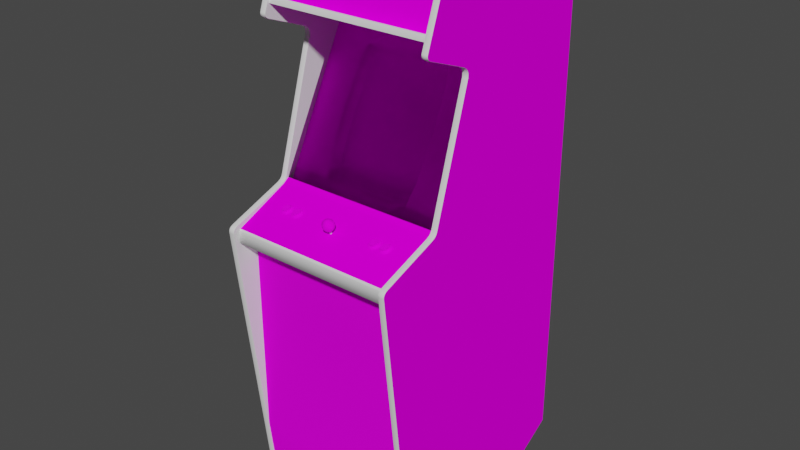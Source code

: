 # Source: pooyan.blend  (saved by Blender 2.93.20; exported with 4.5.12 LTS)
import bpy
from mathutils import Matrix  # noqa: F401  (used for matrix-valued properties, if any)

bpy.ops.wm.read_factory_settings(use_empty=True)
scene = bpy.context.scene
scene.name = 'Scene'

# ---- images (referenced by path relative to the original .blend; pixels are not part of the script)
import os
ASSET_DIR = os.environ.get("B2B_ASSET_DIR", "")  # directory of the original .blend (textures are referenced by path, not embedded)
HERE = os.path.dirname(os.path.abspath(__file__))  # packed textures are extracted next to this script under _unpacked/

def load_image(name, relpath, width, height, colorspace="sRGB"):
    """Load a texture the original file referenced (path relative to the .blend, or extracted next to this script)."""
    p = next((c for c in (os.path.join(HERE, relpath), os.path.join(ASSET_DIR, relpath)) if relpath and os.path.exists(c)), "")
    if p:
        img = bpy.data.images.load(p, check_existing=True)
        img.name = name
    else:  # same state as the original file: an image datablock whose file is absent (Cycles renders it pink)
        img = bpy.data.images.new(name, width, height)
        img.source = "FILE"
        img.filepath = "//" + (relpath or name)
    img.colorspace_settings.name = colorspace
    return img
img_pooyanmarqueemap_tiff = load_image('pooyanmarqueemap.TIFF', 'pooyanmarqueemap.TIFF', 1024, 1024, 'sRGB')
img_pooyanmonitormap_tiff = load_image('pooyanmonitormap.TIFF', 'pooyanmonitormap.TIFF', 1024, 1024, 'sRGB')
img_pooyancabinetmap_tiff = load_image('pooyancabinetmap.TIFF', 'pooyancabinetmap.TIFF', 1024, 1024, 'sRGB')
img_pooyancoindoormap_tiff = load_image('pooyancoindoormap.TIFF', 'pooyancoindoormap.TIFF', 1024, 1024, 'sRGB')

# ---- materials (node trees are filled in below, after node groups)
mat_pooyanmarquee = bpy.data.materials.new('pooyanmarquee')
mat_pooyanmarquee.use_transparent_shadow = False
mat_pooyanmarquee.roughness = 0.8807
mat_pooyanmarquee.specular_intensity = 0.0
mat_pooyanmonitor = bpy.data.materials.new('pooyanmonitor')
mat_pooyanmonitor.use_transparent_shadow = False
mat_pooyanmonitor.roughness = 0.8807
mat_pooyanmonitor.specular_intensity = 0.0
mat_pooyanbezel = bpy.data.materials.new('pooyanbezel')
mat_pooyanbezel.use_transparent_shadow = False
mat_pooyanbezel.roughness = 0.8807
mat_pooyanbezel.specular_intensity = 0.0
mat_pooyancabinet = bpy.data.materials.new('pooyancabinet')
mat_pooyancabinet.use_transparent_shadow = False
mat_pooyancabinet.roughness = 0.8807
mat_pooyancabinet.specular_intensity = 0.0
mat_pooyancoindoor = bpy.data.materials.new('pooyancoindoor')
mat_pooyancoindoor.use_transparent_shadow = False
mat_pooyancoindoor.roughness = 0.9157
mat_pooyancoindoor.specular_intensity = 0.04314
mat_pooyanmetal = bpy.data.materials.new('pooyanmetal')
mat_pooyanmetal.use_transparent_shadow = False
mat_pooyanmetal.roughness = 0.7934
mat_pooyanmetal.specular_intensity = 0.898
mat_pooyanshiny = bpy.data.materials.new('pooyanshiny')
mat_pooyanshiny.use_transparent_shadow = False
mat_pooyanshiny.roughness = 0.8114
mat_pooyanshiny.specular_intensity = 0.4471

# ---- node groups
ng_auto_smooth = bpy.data.node_groups.new('Auto Smooth', 'GeometryNodeTree')
_s = ng_auto_smooth.interface.new_socket(name='Geometry', in_out='OUTPUT', socket_type='NodeSocketGeometry')
_s = ng_auto_smooth.interface.new_socket(name='Geometry', in_out='INPUT', socket_type='NodeSocketGeometry')
_s = ng_auto_smooth.interface.new_socket(name='Angle', in_out='INPUT', socket_type='NodeSocketFloat')
_s.subtype = 'ANGLE'
_s.min_value = 0.0
_s.max_value = 3.142
ng_auto_smooth.is_modifier = True
_N = ng_auto_smooth.nodes; _L = ng_auto_smooth.links
n0 = _N.new('NodeGroupOutput'); n0.name = 'Group Output'; n0.location = (480, -100)
n1 = _N.new('NodeGroupInput'); n1.name = 'Group Input'; n1.location = (-420, -300)
n2 = _N.new('NodeGroupInput'); n2.name = 'Group Input.001'; n2.location = (-60, -100)
n3 = _N.new('GeometryNodeSetShadeSmooth'); n3.name = 'Set Shade Smooth'; n3.location = (120, -100)
n3.domain = 'EDGE'
n4 = _N.new('GeometryNodeSetShadeSmooth'); n4.name = 'Set Shade Smooth.001'; n4.location = (300, -100)
n5 = _N.new('GeometryNodeInputMeshEdgeAngle'); n5.name = 'Edge Angle'; n5.location = (-420, -220)
n6 = _N.new('GeometryNodeInputEdgeSmooth'); n6.name = 'Is Edge Smooth'; n6.location = (-60, -160)
n7 = _N.new('GeometryNodeInputShadeSmooth'); n7.name = 'Is Face Smooth'; n7.location = (-240, -340)
n8 = _N.new('FunctionNodeBooleanMath'); n8.name = 'Boolean Math'; n8.location = (-60, -220)
n9 = _N.new('FunctionNodeCompare'); n9.name = 'Compare'; n9.location = (-240, -180)
n9.operation = 'LESS_EQUAL'
_L.new(n5.outputs[0], n9.inputs[0])
_L.new(n4.outputs[0], n0.inputs[0])
_L.new(n1.outputs[1], n9.inputs[1])
_L.new(n9.outputs[0], n8.inputs[0])
_L.new(n7.outputs[0], n8.inputs[1])
_L.new(n2.outputs[0], n3.inputs[0])
_L.new(n6.outputs[0], n3.inputs[1])
_L.new(n3.outputs[0], n4.inputs[0])
_L.new(n8.outputs[0], n3.inputs[2])
n0.is_active_output = True

# ---- material node trees
mat_pooyanmarquee.use_nodes = True; mat_pooyanmarquee.node_tree.nodes.clear()
_N = mat_pooyanmarquee.node_tree.nodes; _L = mat_pooyanmarquee.node_tree.links
n0 = _N.new('ShaderNodeBsdfPrincipled'); n0.name = 'Principled BSDF'; n0.location = (10, 300)
n0.distribution = 'GGX'
n0.subsurface_method = 'BURLEY'
n0.inputs[2].default_value = 0.8807
n0.inputs[3].default_value = 1.45
n0.inputs[13].default_value = 0.0
n0.inputs[27].default_value = (0.0, 0.0, 0.0, 1.0)
n0.inputs[28].default_value = 1.0
n1 = _N.new('ShaderNodeOutputMaterial'); n1.name = 'Material Output'; n1.location = (300, 300)
n2 = _N.new('ShaderNodeTexImage'); n2.name = 'Image Texture'; n2.location = (-300, 600)
n2.image = img_pooyanmarqueemap_tiff
_L.new(n0.outputs[0], n1.inputs[0])
_L.new(n2.outputs[0], n0.inputs[0])
n1.is_active_output = True
mat_pooyanmonitor.use_nodes = True; mat_pooyanmonitor.node_tree.nodes.clear()
_N = mat_pooyanmonitor.node_tree.nodes; _L = mat_pooyanmonitor.node_tree.links
n0 = _N.new('ShaderNodeBsdfPrincipled'); n0.name = 'Principled BSDF'; n0.location = (10, 300)
n0.distribution = 'GGX'
n0.subsurface_method = 'BURLEY'
n0.inputs[2].default_value = 0.8807
n0.inputs[3].default_value = 1.45
n0.inputs[13].default_value = 0.0
n0.inputs[27].default_value = (0.0, 0.0, 0.0, 1.0)
n0.inputs[28].default_value = 1.0
n1 = _N.new('ShaderNodeOutputMaterial'); n1.name = 'Material Output'; n1.location = (300, 300)
n2 = _N.new('ShaderNodeTexImage'); n2.name = 'Image Texture'; n2.location = (-300, 600)
n2.image = img_pooyanmonitormap_tiff
_L.new(n0.outputs[0], n1.inputs[0])
_L.new(n2.outputs[0], n0.inputs[0])
n1.is_active_output = True
mat_pooyanbezel.use_nodes = True; mat_pooyanbezel.node_tree.nodes.clear()
_N = mat_pooyanbezel.node_tree.nodes; _L = mat_pooyanbezel.node_tree.links
n0 = _N.new('ShaderNodeBsdfPrincipled'); n0.name = 'Principled BSDF'; n0.location = (10, 300)
n0.distribution = 'GGX'
n0.subsurface_method = 'BURLEY'
n0.inputs[2].default_value = 0.8807
n0.inputs[3].default_value = 1.45
n0.inputs[4].default_value = 0.0
n0.inputs[13].default_value = 0.0
n0.inputs[27].default_value = (0.0, 0.0, 0.0, 1.0)
n0.inputs[28].default_value = 1.0
n1 = _N.new('ShaderNodeOutputMaterial'); n1.name = 'Material Output'; n1.location = (300, 300)
_L.new(n0.outputs[0], n1.inputs[0])
n1.is_active_output = True
mat_pooyancabinet.use_nodes = True; mat_pooyancabinet.node_tree.nodes.clear()
_N = mat_pooyancabinet.node_tree.nodes; _L = mat_pooyancabinet.node_tree.links
n0 = _N.new('ShaderNodeBsdfPrincipled'); n0.name = 'Principled BSDF'; n0.location = (10, 300)
n0.distribution = 'GGX'
n0.subsurface_method = 'BURLEY'
n0.inputs[2].default_value = 0.8807
n0.inputs[3].default_value = 1.45
n0.inputs[13].default_value = 0.0
n0.inputs[27].default_value = (0.0, 0.0, 0.0, 1.0)
n0.inputs[28].default_value = 1.0
n1 = _N.new('ShaderNodeOutputMaterial'); n1.name = 'Material Output'; n1.location = (300, 300)
n2 = _N.new('ShaderNodeTexImage'); n2.name = 'Image Texture'; n2.location = (-300, 600)
n2.image = img_pooyancabinetmap_tiff
_L.new(n0.outputs[0], n1.inputs[0])
_L.new(n2.outputs[0], n0.inputs[0])
n1.is_active_output = True
mat_pooyancoindoor.use_nodes = True; mat_pooyancoindoor.node_tree.nodes.clear()
_N = mat_pooyancoindoor.node_tree.nodes; _L = mat_pooyancoindoor.node_tree.links
n0 = _N.new('ShaderNodeBsdfPrincipled'); n0.name = 'Principled BSDF'; n0.location = (10, 300)
n0.distribution = 'GGX'
n0.subsurface_method = 'BURLEY'
n0.inputs[2].default_value = 0.9157
n0.inputs[3].default_value = 1.45
n0.inputs[13].default_value = 0.04314
n0.inputs[27].default_value = (0.0, 0.0, 0.0, 1.0)
n0.inputs[28].default_value = 1.0
n1 = _N.new('ShaderNodeOutputMaterial'); n1.name = 'Material Output'; n1.location = (300, 300)
n2 = _N.new('ShaderNodeTexImage'); n2.name = 'Image Texture'; n2.location = (-300, 600)
n2.image = img_pooyancoindoormap_tiff
_L.new(n0.outputs[0], n1.inputs[0])
_L.new(n2.outputs[0], n0.inputs[0])
n1.is_active_output = True
mat_pooyanmetal.use_nodes = True; mat_pooyanmetal.node_tree.nodes.clear()
_N = mat_pooyanmetal.node_tree.nodes; _L = mat_pooyanmetal.node_tree.links
n0 = _N.new('ShaderNodeBsdfPrincipled'); n0.name = 'Principled BSDF'; n0.location = (10, 300)
n0.distribution = 'GGX'
n0.subsurface_method = 'BURLEY'
n0.inputs[2].default_value = 0.7934
n0.inputs[3].default_value = 1.45
n0.inputs[13].default_value = 0.898
n0.inputs[27].default_value = (0.0, 0.0, 0.0, 1.0)
n0.inputs[28].default_value = 1.0
n1 = _N.new('ShaderNodeOutputMaterial'); n1.name = 'Material Output'; n1.location = (300, 300)
_L.new(n0.outputs[0], n1.inputs[0])
n1.is_active_output = True
mat_pooyanshiny.use_nodes = True; mat_pooyanshiny.node_tree.nodes.clear()
_N = mat_pooyanshiny.node_tree.nodes; _L = mat_pooyanshiny.node_tree.links
n0 = _N.new('ShaderNodeBsdfPrincipled'); n0.name = 'Principled BSDF'; n0.location = (10, 300)
n0.distribution = 'GGX'
n0.subsurface_method = 'BURLEY'
n0.inputs[2].default_value = 0.8114
n0.inputs[3].default_value = 1.45
n0.inputs[13].default_value = 0.4471
n0.inputs[27].default_value = (0.0, 0.0, 0.0, 1.0)
n0.inputs[28].default_value = 1.0
n1 = _N.new('ShaderNodeOutputMaterial'); n1.name = 'Material Output'; n1.location = (300, 300)
_L.new(n0.outputs[0], n1.inputs[0])
n1.is_active_output = True

# ---- world
world_world = bpy.data.worlds.new('World'); scene.world = world_world
world_world.use_nodes = True; world_world.node_tree.nodes.clear()
_N = world_world.node_tree.nodes; _L = world_world.node_tree.links
n0 = _N.new('ShaderNodeOutputWorld'); n0.name = 'World Output'; n0.location = (300, 300)
n1 = _N.new('ShaderNodeBackground'); n1.name = 'Background'; n1.location = (10, 300)
n1.inputs[0].default_value = (0.05088, 0.05088, 0.05088, 1.0)
_L.new(n1.outputs[0], n0.inputs[0])
n0.is_active_output = True
world_world.color = (0.05088, 0.05088, 0.05088)
world_world.use_sun_shadow = False
world_world.sun_shadow_jitter_overblur = 0.0

# ---- meshes
me_pooyan = bpy.data.meshes.new('pooyan')
me_pooyan.from_pydata([(-0.2642, 0.4482, 0.0628), (-0.2642, 0.635, 0.02574), (0.2692, 0.4482, 0.0628), (0.002525, 0.1093, -0.0738), (-0.08586, 0.1078, -0.0767), (-0.08489, -0.00131, -0.02601), (0.002525, -0.001645, -0.02375), (0.08994, 0.2129, -0.1354), (0.002525, 0.2149, -0.1343), (0.08994, -0.00131, -0.02601), (0.09091, 0.1078, -0.0767), (-0.08489, 0.2129, -0.1354), (0.08772, 0.2755, -0.1724), (-0.08268, -0.06803, 0.002968), (0.002525, -0.07036, 0.00511), (0.002525, 0.2786, -0.173), (0.1357, -0.05986, -0.002187), (0.1427, 0.0002828, -0.02959), (-0.1399, 0.106, -0.08021), (0.1357, 0.2665, -0.1688), (0.2692, 0.3465, -0.1547), (-0.2642, -0.0774, 0.06993), (-0.2642, 0.3465, -0.1547), (0.2883, -0.3069, -0.4955), (-0.2832, -0.3069, -0.06551), (-0.2642, -1.026, -0.5138), (-0.2642, 0.175, -0.5138), (0.2883, 0.5486, -0.4955), (-0.2832, 0.5945, -0.5218), (-0.2832, 0.5486, -0.4955), (-0.2832, 0.6131, -0.4955), (-0.2832, 0.07972, -0.06551), (-0.2832, 0.3315, -0.06551), (-0.2832, -0.06984, 0.07624), (-0.2832, -0.07969, 0.08112), (0.2883, -0.06984, 0.07624), (0.2883, 0.07972, -0.06551), (0.2883, -0.07969, 0.08112), (-0.2832, 0.343, -0.06551), (0.2883, -1.09, 0.184), (0.2883, -1.09, -0.4106), (0.2692, 0.6348, -0.2903), (-0.2642, 0.6348, -0.2903), (0.2692, -1.074, 0.1824), (0.2692, -1.026, -0.5138), (0.2692, 0.635, 0.02574), (0.2883, 0.65, 0.02104), (0.2883, 0.3522, -0.0243), (0.2883, -0.08924, 0.09447), (-0.2832, -0.08924, 0.09447), (-0.2832, 0.6131, -0.06551), (-0.2832, 0.65, -0.4319), (-0.2642, -0.1682, 0.2656), (0.2692, -0.09119, 0.08962), (-0.2642, -0.09119, 0.08962), (0.2883, 0.6131, -0.06551), (-0.2642, 0.4393, -0.4182), (0.2883, 0.6131, -0.478), (0.2883, 0.65, -0.5218), (0.2883, 0.6131, -0.4955), (0.2692, 0.3398, -0.4325), (0.2692, 0.175, -0.5138), (0.2883, 0.3575, -0.06551), (0.2883, 0.3192, -0.041), (0.2692, -1.074, -0.435), (-0.2642, -1.074, -0.435), (0.2692, 0.4276, -0.3924), (-0.2642, 0.4276, -0.3924), (0.2692, 0.4393, -0.4182), (0.2692, 0.3521, -0.4579), (-0.2642, 0.3398, -0.4325), (-0.2642, 0.3521, -0.4579), (-0.2832, 0.6482, 0.02899), (-0.2832, -0.1658, 0.2889), (0.2883, -0.1609, 0.2848), (0.2883, -0.1658, 0.2889), (0.2883, 0.6448, 0.03679), (0.2883, 0.3315, -0.04142), (-0.2832, 0.6384, 0.04425), (0.2692, -0.0774, 0.06993), (0.2883, -0.1711, 0.2906), (-0.2832, 0.4071, 0.1198), (-0.2832, 0.4116, 0.1232), (0.2883, 0.4116, 0.1232), (0.2883, 0.4071, 0.1198), (0.2883, 0.4166, 0.1245), (0.2883, 0.5479, -0.4955), (0.2883, 0.6041, -0.4955), (-0.2832, 0.5479, -0.4955), (-0.2832, 0.5611, -0.5218), (-0.2832, 0.5334, -0.4955), (0.2883, 0.5333, -0.4955), (0.2883, 0.5334, -0.4955), (0.2883, 0.07749, -0.06551), (-0.2832, 0.6131, -0.478), (0.2883, 0.343, -0.06551), (-0.2832, 0.3575, -0.06551), (0.2883, 0.3315, -0.06551), (0.2883, -0.3069, -0.06551), (-0.2832, 0.5333, -0.4955), (-0.2832, 0.07749, -0.06551), (-0.2832, -0.3069, -0.4955), (-0.2642, -0.8749, 0.2064), (0.2692, -0.8749, 0.2064), (0.2692, -0.2597, 0.2064), (0.002372, -0.08345, 0.03324), (0.004503, -0.153, 0.0865), (0.2689, 0.1164, -0.05187), (0.1628, 0.1166, -0.05688), (-0.2642, 0.4449, 0.1087), (-0.2642, 0.3394, -0.1721), (0.2692, 0.3394, -0.1721), (-0.2648, 0.1154, -0.05188), (-0.159, 0.1167, -0.05659), (-0.2651, 0.3896, -0.193), (-0.2643, -0.1536, 0.08655), (0.003815, 0.3898, -0.1928), (0.09556, 0.3017, -0.1601), (0.2684, 0.3904, -0.1929), (-0.2642, -1.074, 0.1824), (-0.1524, 0.2301, -0.1161), (-0.1534, -0.1129, 0.16), (-0.1481, -0.1187, 0.1733), (0.1717, -0.1129, 0.16), (0.002525, -0.08831, 0.1728), (0.002525, -0.09792, 0.168), (-0.00767, -0.09886, 0.1708), (0.01677, -0.1077, 0.1976), (0.0134, -0.1161, 0.1918), (0.01677, -0.1137, 0.1848), (-0.1923, -0.1129, 0.16), (-0.187, -0.1187, 0.1733), (0.1462, -0.1098, 0.153), (0.1328, -0.1129, 0.16), (0.1533, -0.1176, 0.1709), (0.01562, -0.09731, 0.2), (0.02119, -0.1047, 0.1884), (0.01968, -0.09452, 0.1916), (-0.01463, -0.09452, 0.1916), (-0.01173, -0.1077, 0.1976), (-0.01057, -0.09731, 0.2), (-0.1377, 0.0002828, -0.02959), (0.1553, -0.1177, 0.1579), (0.1449, 0.106, -0.08021), (0.002318, 0.3082, -0.1666), (0.2691, -0.1528, 0.08666), (-0.09118, 0.3024, -0.1604), (-0.1377, 0.209, -0.1362), (0.142, -0.1241, 0.1724), (0.1381, -0.1235, 0.1711), (0.1345, -0.1289, 0.1756), (0.1261, -0.1196, 0.1544), (0.1249, -0.1222, 0.1604), (0.1321, -0.1194, 0.1616), (0.002525, -0.1193, 0.1808), (-0.01324, -0.09149, 0.1824), (-0.01463, -0.1014, 0.1785), (-0.01614, -0.1047, 0.1884), (-0.1329, -0.1176, 0.1709), (-0.1361, -0.1187, 0.1733), (-0.1361, -0.1235, 0.1711), (0.09562, -0.07543, 0.03282), (0.08772, -0.06803, 0.002968), (0.1576, 0.002318, 0.0004247), (0.1922, -0.1163, 0.1546), (0.1943, -0.1177, 0.1579), (0.201, -0.1196, 0.1544), (0.1735, -0.1156, 0.1452), (0.1684, -0.1173, 0.1491), (0.1738, -0.1163, 0.1546), (0.01189, -0.08917, 0.1754), (0.002525, -0.08317, 0.1927), (-0.00767, -0.0865, 0.1932), (-0.005261, -0.08816, 0.1982), (0.1717, -0.1162, 0.1676), (0.1717, -0.121, 0.1654), (-0.1831, -0.1192, 0.1746), (-0.187, -0.1235, 0.1711), (-0.1481, -0.1152, 0.1521), (-0.1442, -0.1146, 0.1508), (-0.1454, -0.1147, 0.1431), (-0.1241, -0.1196, 0.1544), (-0.1274, -0.1173, 0.1491), (-0.1329, -0.1163, 0.1546), (-0.1923, -0.1177, 0.1579), (-0.1902, -0.1163, 0.1546), (-0.1957, -0.1173, 0.1491), (-0.08268, 0.2755, -0.1724), (-0.1534, -0.121, 0.1654), (-0.1541, -0.1194, 0.1616), (-0.1612, -0.1222, 0.1604), (-0.002359, -0.09897, 0.205), (0.007836, -0.1095, 0.2031), (0.007404, -0.09897, 0.205), (0.01031, -0.08816, 0.1982), (-0.09102, -0.07548, 0.03277), (0.1863, -0.1298, 0.1776), (0.1926, -0.1289, 0.1756), (0.189, -0.1235, 0.1711), (0.2022, -0.1222, 0.1604), (0.1587, -0.1271, 0.1716), (0.1621, -0.1248, 0.1664), (0.1553, -0.121, 0.1654), (0.1407, -0.1298, 0.1776), (0.1474, -0.1298, 0.1776), (0.1462, -0.1241, 0.1724), (-0.00279, -0.1095, 0.2031), (0.00658, -0.1174, 0.1959), (-0.001534, -0.1174, 0.1959), (-0.175, -0.1152, 0.1521), (-0.1718, -0.1163, 0.1546), (-0.1664, -0.1173, 0.1491), (-0.163, -0.1248, 0.1664), (-0.1619, -0.1222, 0.1604), (-0.169, -0.1194, 0.1616), (-0.1567, -0.1173, 0.1491), (-0.1601, -0.1196, 0.1544), (-0.1534, -0.1177, 0.1579), (-0.1517, -0.1156, 0.1452), (0.177, -0.1152, 0.1521), (0.1809, -0.1146, 0.1508), (0.1797, -0.1147, 0.1431), (0.1328, -0.121, 0.1654), (0.1381, -0.1187, 0.1733), (-0.1715, -0.1156, 0.1452), (-0.1567, -0.1271, 0.1716), (-0.1517, -0.1289, 0.1756), (-0.1481, -0.1235, 0.1711), (-0.14, -0.1241, 0.1724), (-0.1442, -0.1241, 0.1724), (-0.1454, -0.1298, 0.1776), (-0.1308, -0.121, 0.1654), (-0.1301, -0.1194, 0.1616), (-0.1301, -0.1145, 0.1638), (0.1474, -0.1147, 0.1431), (0.1407, -0.1147, 0.1431), (0.142, -0.1146, 0.1508), (0.1381, -0.1152, 0.1521), (-0.1902, -0.1225, 0.1687), (-0.1957, -0.1271, 0.1716), (-0.199, -0.1196, 0.1544), (-0.2002, -0.1222, 0.1604), (-0.193, -0.1194, 0.1616), (0.1809, -0.1241, 0.1724), (0.1851, -0.1241, 0.1724), (0.1738, -0.1225, 0.1687), (-0.1698, -0.121, 0.1654), (-0.1777, -0.1298, 0.1776), (-0.1715, -0.1289, 0.1756), (-0.175, -0.1235, 0.1711), (0.01829, -0.09149, 0.1824), (0.01968, -0.1014, 0.1785), (0.01272, -0.09886, 0.1708), (0.01031, -0.1093, 0.1713), (0.002525, -0.1086, 0.1692), (-0.1538, 0.002349, 0.000566), (0.1575, 0.2301, -0.1164), (0.147, 0.294, -0.146), (0.1462, -0.1146, 0.1508), (0.1501, -0.1152, 0.1521), (0.1536, -0.1156, 0.1452), (-0.1241, -0.1248, 0.1664), (0.165, -0.1248, 0.1664), (0.1427, 0.209, -0.1362), (-0.006845, -0.08917, 0.1754), (-0.01173, -0.1137, 0.1848), (-0.01057, -0.1112, 0.1771), (0.1977, -0.1173, 0.1491), (0.1926, -0.1156, 0.1452), (0.189, -0.1152, 0.1521), (0.1501, -0.1235, 0.1711), (0.1561, -0.1145, 0.1638), (0.1261, -0.1248, 0.1664), (0.1294, -0.1271, 0.1716), (0.1349, -0.1225, 0.1687), (-0.1534, -0.1162, 0.1676), (0.008092, -0.08333, 0.1835), (0.01272, -0.0865, 0.1932), (0.195, -0.1194, 0.1616), (0.1943, -0.121, 0.1654), (0.201, -0.1248, 0.1664), (0.1922, -0.1176, 0.1709), (-0.1831, -0.1146, 0.1508), (-0.187, -0.1152, 0.1521), (-0.1831, -0.1098, 0.153), (-0.1789, -0.1098, 0.153), (-0.1789, -0.1146, 0.1508), (-0.1308, -0.1177, 0.1579), (-0.14, -0.1098, 0.153), (-0.14, -0.1146, 0.1508), (-0.1274, -0.1271, 0.1716), (-0.1388, -0.1298, 0.1776), (-0.1325, -0.1289, 0.1756), (-0.1789, -0.1241, 0.1724), (-0.1906, -0.1289, 0.1756), (0.147, -0.06017, 0.03565), (-0.14, -0.1192, 0.1746), (0.1561, -0.1194, 0.1616), (0.1632, -0.1222, 0.1604), (0.1621, -0.1196, 0.1544), (-0.1438, -0.06023, 0.03561), (-0.169, -0.1145, 0.1638), (-0.0003773, -0.08915, 0.2012), (0.002525, -0.08281, 0.182), (-0.003046, -0.08333, 0.1835), (-0.193, -0.1145, 0.1638), (-0.005261, -0.1093, 0.1713), (0.1717, -0.1177, 0.1579), (0.171, -0.1194, 0.1616), (0.1321, -0.1145, 0.1638), (0.1735, -0.1289, 0.1756), (0.1797, -0.1298, 0.1776), (0.195, -0.1145, 0.1638), (0.1922, -0.1114, 0.1567), (-0.1718, -0.1176, 0.1709), (-0.1718, -0.1225, 0.1687), (0.1553, -0.1162, 0.1676), (0.1533, -0.1225, 0.1687), (0.142, -0.1192, 0.1746), (-0.1481, -0.1103, 0.1543), (-0.1513, -0.1114, 0.1567), (-0.1513, -0.1163, 0.1546), (-0.1329, -0.1114, 0.1567), (-0.1308, -0.1129, 0.16), (0.1345, -0.1156, 0.1452), (0.1294, -0.1173, 0.1491), (0.1349, -0.1163, 0.1546), (-0.1601, -0.1248, 0.1664), (0.1863, -0.1147, 0.1431), (0.1684, -0.1271, 0.1716), (0.1587, -0.1173, 0.1491), (0.1977, -0.1271, 0.1716), (-0.1325, -0.1156, 0.1452), (-0.1388, -0.1147, 0.1431), (-0.1844, -0.1147, 0.1431), (-0.1906, -0.1156, 0.1452), (0.165, -0.1196, 0.1544), (0.1639, -0.1222, 0.1604), (0.01189, -0.0847, 0.1877), (0.1462, -0.1192, 0.1746), (0.1851, -0.1192, 0.1746), (0.005427, -0.08915, 0.2012), (-0.006845, -0.0847, 0.1877), (-0.1307, 0.2665, -0.1688), (-0.1415, 0.2956, -0.1467), (-0.1307, -0.05986, -0.002187), (-0.008358, -0.1161, 0.1918), (0.01562, -0.1112, 0.1771), (-0.1513, -0.1225, 0.1687), (0.1851, -0.1146, 0.1508), (0.1851, -0.1098, 0.153), (-0.1329, -0.1225, 0.1687), (0.1533, -0.1163, 0.1546), (-0.1361, -0.1152, 0.1521), (0.1328, -0.1177, 0.1579), (-0.1923, -0.121, 0.1654), (0.1922, -0.1225, 0.1687), (-0.1308, -0.1162, 0.1676), (-0.1789, -0.1192, 0.1746), (-0.187, -0.1103, 0.1543), (-0.1902, -0.1114, 0.1567), (-0.1718, -0.1114, 0.1567), (-0.1698, -0.1129, 0.16), (0.1349, -0.1176, 0.1709), (0.1328, -0.1162, 0.1676), (0.1533, -0.1114, 0.1567), (-0.1923, -0.1162, 0.1676), (0.1349, -0.1114, 0.1567), (0.1381, -0.1103, 0.1543), (-0.163, -0.1196, 0.1544), (-0.1229, -0.1222, 0.1604), (-0.199, -0.1248, 0.1664), (-0.1664, -0.1271, 0.1716), (0.1536, -0.1289, 0.1756), (-0.1844, -0.1298, 0.1776), (-0.1777, -0.1147, 0.1431), (-0.1831, -0.1241, 0.1724), (0.177, -0.1235, 0.1711), (-0.1698, -0.1177, 0.1579), (-0.1541, -0.1145, 0.1638), (-0.1513, -0.1176, 0.1709), (0.177, -0.1187, 0.1733), (0.1738, -0.1176, 0.1709), (-0.1442, -0.1098, 0.153), (-0.1361, -0.1103, 0.1543), (0.189, -0.1103, 0.1543), (0.177, -0.1103, 0.1543), (-0.175, -0.1187, 0.1733), (0.1501, -0.1103, 0.1543), (0.1943, -0.1129, 0.16), (0.1809, -0.1098, 0.153), (0.1553, -0.1129, 0.16), (0.189, -0.1187, 0.1733), (-0.1698, -0.1162, 0.1676), (0.171, -0.1145, 0.1638), (0.1809, -0.1192, 0.1746), (-0.1902, -0.1176, 0.1709), (-0.1442, -0.1192, 0.1746), (-0.175, -0.1103, 0.1543), (0.1501, -0.1187, 0.1733), (0.142, -0.1098, 0.153), (0.1738, -0.1114, 0.1567), (0.1943, -0.1162, 0.1676), (0.2124, -1.071, -0.4644), (0.2324, -1.069, -0.4795), (0.2324, -1.071, -0.4644), (0.2124, -1.052, -0.4688), (0.2124, -1.041, -0.4857), (-0.2273, -1.071, -0.4644), (-0.2073, -1.069, -0.4795), (-0.2073, -1.071, -0.4644), (-0.2073, -1.052, -0.4688), (-0.2073, -1.041, -0.4857), (-0.2273, -1.052, -0.4688), (-0.2273, -1.069, -0.4795), (0.2324, -1.052, -0.4688), (0.2324, -1.041, -0.4857), (0.2124, -1.069, -0.4795), (0.2124, -1.056, -0.4883), (-0.2273, -1.056, -0.4883), (-0.2073, -1.056, -0.4883), (-0.2273, -1.041, -0.4857), (0.2124, -1.062, -0.4519), (0.2324, -1.056, -0.4883), (-0.2273, -1.062, -0.4519), (0.005018, -0.1651, 0.1682), (0.005018, -0.1635, 0.1634), (0.005018, -0.1161, 0.1794), (1.602e-05, -0.1635, 0.1634), (1.602e-05, -0.1651, 0.1682), (1.602e-05, -0.1177, 0.1841), (0.005018, -0.1177, 0.1841), (1.602e-05, -0.1161, 0.1794), (-0.2073, -1.062, -0.4519), (0.2324, -1.062, -0.4519), (0.2692, 0.5611, -0.5218), (0.2692, -1.022, -0.5218), (0.2692, -0.07969, 0.08112), (-0.2642, 0.5611, -0.5218), (0.2692, -0.06984, 0.07624), (-0.2642, 0.3192, -0.041), (-0.2642, -0.06984, 0.07624), (0.2692, -1.09, -0.4106), (0.2692, -0.1767, 0.291), (0.2692, 0.3404, -0.0379), (0.2692, -0.1566, 0.2771), (0.2692, 0.2882, -0.3664), (-0.2642, 0.2882, -0.3664), (0.2692, 0.4627, 0.1021), (-0.2642, -0.2597, 0.2064), (-0.2642, -0.2126, 0.2707), (-0.2737, 0.4217, 0.1261), (-0.2737, 0.6279, 0.05311), (-0.2832, 0.6272, 0.05122), (-0.2737, 0.6518, -0.4319), (-0.2832, 0.65, -0.4739), (0.2787, 0.6518, 0.02104), (0.2692, 0.65, -0.4319), (0.2692, 0.65, 0.02104), (0.2787, 0.4217, 0.1261), (0.2787, 0.6279, 0.05311), (0.2692, 0.6272, 0.05122), (-0.2737, 0.3506, -0.02335), (-0.2737, 0.4021, 0.1149), (-0.2832, 0.4037, 0.1141), (-0.2642, 0.4213, 0.124), (0.2787, 0.3506, -0.02335), (0.2787, 0.4021, 0.1149), (0.2692, 0.4037, 0.1141), (0.2787, 0.3197, -0.03906), (-0.2737, 0.3197, -0.03906), (-0.2642, 0.3522, -0.0243), (0.2883, 0.5611, -0.5218), (0.2787, -1.021, -0.5233), (0.2787, 0.5616, -0.524), (0.2883, 0.65, -0.4739), (0.2787, 0.6518, -0.524), (0.2787, 0.6518, -0.4739), (0.2787, -1.09, 0.1863), (0.2787, -0.1771, 0.293), (0.2787, -0.155, 0.2778), (0.2692, -0.08924, 0.09447), (-0.2737, -1.09, 0.1863), (-0.2737, -0.1771, 0.293), (-0.2832, -0.1767, 0.291), (-0.2737, -0.155, 0.2778), (-0.2832, -0.1566, 0.2771), (-0.2737, -0.0694, 0.07803), (-0.2832, 0.3192, -0.041), (-0.2642, -0.1566, 0.2771), (-0.2642, -0.08924, 0.09447), (-0.2737, -0.0878, 0.09524), (0.2787, -0.0694, 0.07803), (0.2692, 0.3192, -0.041), (0.2883, -0.1566, 0.2771), (0.2787, -0.0878, 0.09524), (-0.2737, -1.021, -0.5233), (-0.2737, 0.5616, -0.524), (-0.2642, 0.65, -0.4739), (-0.2642, 0.65, -0.5218), (-0.2737, 0.6518, -0.524), (0.2883, 0.6482, 0.02899), (0.2787, 0.6497, 0.02982), (-0.2832, -1.09, -0.4106), (-0.2832, -1.022, -0.5218), (0.2692, -0.2126, 0.2707), (0.2692, -0.1743, 0.2707), (-0.2737, 0.6395, 0.04583), (-0.2832, 0.6448, 0.03679), (-0.2737, 0.6462, 0.03776), (-0.2737, 0.6497, 0.02982), (-0.2642, 0.6448, 0.03679), (0.2692, 0.4547, 0.1071), (-0.2642, 0.4547, 0.1071), (0.2787, 0.4058, 0.121), (0.2787, 0.411, 0.1251), (0.2787, -0.1709, 0.2923), (0.2787, -0.1648, 0.2903), (-0.2737, -0.1709, 0.2923), (-0.2737, -0.1648, 0.2903), (-0.2642, -0.1658, 0.2889), (-0.2642, -0.1711, 0.2906), (-0.2642, -1.09, -0.4106), (-0.2642, -1.022, -0.5218), (-0.2737, -1.09, -0.4106), (0.2787, -1.09, -0.4106), (0.2883, -1.022, -0.5218), (-0.2737, 0.3393, -0.03644), (-0.2737, 0.3311, -0.03948), (0.2787, 0.3393, -0.03644), (0.2787, 0.3311, -0.03948), (0.2883, 0.3404, -0.0379), (0.2883, 0.3469, -0.03176), (0.2787, 0.3456, -0.03047), (-0.2642, 0.6272, 0.05122), (-0.2642, 0.6384, 0.04425), (-0.2642, 0.3404, -0.0379), (-0.2642, 0.3469, -0.03176), (-0.2737, 0.3456, -0.03047), (-0.2737, 0.4058, 0.121), (-0.2737, 0.411, 0.1251), (-0.2642, -1.09, 0.184), (0.2787, -0.08338, 0.08767), (-0.2737, -0.08338, 0.08767), (0.2692, 0.6384, 0.04425), (0.2787, 0.6395, 0.04583), (0.2692, 0.6448, 0.03679), (-0.2832, -0.1711, 0.2906), (0.2692, 0.3469, -0.03176), (0.2692, -0.1658, 0.2889), (0.2692, -0.1711, 0.2906), (-0.2737, 0.6518, -0.4739), (-0.2832, 0.65, -0.5218), (0.2883, 0.4213, 0.124), (-0.2832, 0.4166, 0.1245), (-0.2832, 0.4213, 0.124), (0.2692, 0.4166, 0.1245), (0.2692, 0.4213, 0.124), (0.2883, 0.6272, 0.05122), (0.2883, 0.6384, 0.04425), (0.2787, 0.6462, 0.03776), (-0.2642, 0.6482, 0.02899), (0.2883, 0.65, -0.4319), (0.2787, 0.6518, -0.4319), (0.2883, -0.08452, 0.08621), (0.2787, -0.07891, 0.08274), (-0.2737, -0.07891, 0.08274), (-0.2832, -0.07479, 0.07815), (-0.2642, -0.08452, 0.08621), (-0.2642, -0.07969, 0.08112), (0.2692, -0.07479, 0.07815), (-0.2832, 0.3404, -0.0379), (-0.2832, 0.3315, -0.04142), (0.2883, -0.1767, 0.291), (-0.2642, -0.1767, 0.291), (0.2692, 0.3315, -0.04142), (-0.2832, 0.65, 0.02104), (0.2883, 0.4037, 0.1141), (-0.2642, 0.4037, 0.1141), (-0.2832, 0.3522, -0.0243), (-0.2832, 0.3469, -0.03176), (0.2692, 0.3522, -0.0243), (0.2692, -0.1682, 0.2656), (-0.2642, -0.1743, 0.2707), (-0.2642, 0.3315, -0.04142), (0.2692, 0.6482, 0.02899), (0.2787, -0.1595, 0.2857), (-0.2737, -0.1595, 0.2857), (-0.2832, -0.1609, 0.2848), (-0.2832, -0.08452, 0.08621), (-0.2737, -0.07417, 0.07977), (0.2787, -0.07417, 0.07977), (0.2692, -1.09, 0.184), (-0.2832, -1.09, 0.184), (-0.2737, 0.4164, 0.1266), (0.2787, 0.4164, 0.1266), (0.2692, 0.4449, 0.1087), (-0.2642, 0.4627, 0.1021), (0.2692, -0.1609, 0.2848), (-0.2642, -0.1609, 0.2848), (0.2692, -0.08452, 0.08621), (0.2692, 0.4071, 0.1198), (0.2692, 0.4116, 0.1232), (-0.2737, 0.6518, 0.02104), (-0.2642, 0.4116, 0.1232), (-0.2642, 0.4071, 0.1198), (0.2883, -0.07479, 0.07815), (-0.2642, -0.07479, 0.07815), (-0.2642, 0.4166, 0.1245), (-0.2642, 0.65, 0.02104), (-0.2737, 0.5946, -0.524), (-0.2642, 0.65, -0.4319), (0.2787, 0.5946, -0.524), (0.2692, 0.5946, -0.5218), (0.2692, 0.65, -0.4739), (0.2692, 0.65, -0.5218), (-0.2642, 0.5946, -0.5218), (0.2883, 0.5946, -0.5218)], [], [(405, 434, 422, 403), (553, 558, 460, 459), (8, 11, 4, 3), (10, 3, 6, 9), (5, 6, 3, 4), (14, 162, 9, 6), (12, 15, 8, 7), (7, 263, 19, 12), (55, 62, 27, 57), (9, 17, 143, 10), (75, 74, 586, 517), (10, 143, 263, 7), (11, 147, 18, 4), (517, 516, 80, 75), (13, 14, 6, 5), (345, 13, 5, 141), (17, 9, 162, 16), (148, 205, 339, 318), (23, 98, 526), (24, 101, 504), (414, 419, 420, 409), (113, 255, 141, 18), (345, 141, 255, 300), (90, 31, 32), (66, 68, 56, 67), (31, 33, 488), (34, 24, 504), (35, 36, 97), (98, 37, 526), (488, 32, 31), (38, 29, 88), (573, 39, 40), (503, 593, 484), (432, 427, 426, 428), (358, 176, 376, 293), (77, 95, 62, 531), (561, 578, 471, 609), (48, 494, 526), (486, 49, 504), (50, 576, 51), (30, 94, 455, 552), (419, 421, 412, 420), (418, 407, 416, 423), (28, 89, 29, 30), (55, 562, 46), (55, 57, 58), (59, 617, 58), (94, 50, 51), (28, 30, 552), (609, 611, 454, 603), (573, 40, 526), (503, 484, 504), (97, 63, 35), (448, 597, 513, 512), (532, 531, 46), (340, 395, 243, 244), (296, 397, 229, 228), (464, 508, 72), (147, 11, 187, 343), (558, 553, 577), (464, 555, 453), (73, 588, 504), (74, 75, 526), (559, 558, 577), (93, 606, 37), (34, 567, 100), (580, 579, 576), (501, 76, 577), (16, 162, 161, 295), (464, 78, 508), (111, 596, 109, 110), (32, 488, 572), (531, 62, 55, 46), (464, 453, 78), (76, 559, 577), (547, 73, 504), (37, 564, 526), (589, 34, 504), (75, 80, 526), (81, 82, 555), (553, 83, 84), (120, 147, 343, 344), (47, 532, 46), (564, 48, 526), (49, 589, 504), (494, 74, 526), (588, 486, 504), (553, 84, 577), (80, 573, 526), (484, 547, 504), (464, 81, 555), (82, 554, 555), (553, 85, 83), (55, 58, 562), (58, 475, 562), (92, 472, 86), (36, 35, 606), (146, 344, 343, 187), (29, 38, 30), (100, 567, 33), (57, 27, 87), (23, 526, 472), (88, 89, 90), (90, 89, 99), (91, 472, 92), (34, 100, 24), (101, 99, 89), (92, 36, 93), (38, 94, 30), (606, 93, 36), (29, 89, 88), (23, 91, 93), (93, 91, 92), (36, 92, 86), (88, 90, 32, 38), (101, 89, 504), (163, 17, 16, 295), (94, 96, 50), (38, 96, 94), (33, 31, 100), (455, 94, 51), (95, 97, 86), (86, 472, 27), (23, 472, 91), (86, 97, 36), (93, 98, 23), (98, 93, 37), (90, 99, 100), (100, 31, 90), (59, 87, 617), (101, 24, 100), (59, 58, 57), (57, 87, 59), (100, 99, 101), (41, 66, 67, 42), (161, 105, 106), (107, 108, 163), (582, 53, 54, 52), (112, 113, 114), (106, 300, 115), (116, 144, 117), (118, 108, 107), (109, 596, 512, 513), (113, 120, 114), (114, 344, 116), (350, 123, 381, 281), (193, 341, 302, 191), (138, 157, 139, 140), (126, 306, 266, 156), (133, 223, 134, 132), (288, 121, 122, 158), (573, 80, 516, 479), (135, 127, 136, 137), (106, 105, 195), (108, 256, 263, 143), (133, 367, 326, 354), (105, 14, 13, 195), (613, 435, 575, 444), (145, 295, 106), (116, 257, 118), (146, 144, 116), (187, 15, 144, 146), (243, 377, 310, 311), (238, 355, 371, 239), (154, 129, 128), (170, 252, 125, 124), (281, 392, 198, 356), (17, 163, 108, 143), (217, 321, 215, 216), (353, 183, 182, 332), (126, 264, 124, 125), (171, 172, 173), (188, 348, 380, 275), (286, 209, 224, 375), (307, 169, 168, 336), (190, 327, 188, 189), (345, 300, 195, 13), (280, 199, 278, 279), (157, 138, 155, 156), (124, 303, 276, 170), (117, 12, 19, 257), (377, 245, 329, 310), (189, 217, 216, 190), (274, 222, 272, 273), (165, 278, 199, 166), (252, 170, 250, 251), (154, 207, 208), (259, 352, 330, 260), (201, 298, 297, 202), (241, 371, 355, 242), (325, 151, 354, 326), (175, 308, 337, 262), (142, 352, 365, 391), (311, 196, 244, 243), (293, 376, 374, 247), (153, 222, 364, 309), (242, 184, 240, 241), (283, 282, 334, 335), (279, 356, 331, 280), (153, 354, 151, 152), (65, 25, 44, 64), (292, 290, 351, 160), (191, 206, 192, 193), (207, 192, 206, 208), (115, 255, 113), (118, 257, 256), (96, 38, 571, 580), (180, 218, 178, 179), (262, 329, 245, 175), (231, 351, 290, 261), (162, 14, 105, 161), (127, 135, 193, 192), (250, 338, 277, 137), (154, 254, 253), (154, 265, 266), (144, 15, 12, 117), (321, 178, 218, 215), (113, 18, 147, 120), (249, 293, 247, 248), (132, 134, 271), (197, 331, 356, 198), (288, 319, 121), (366, 305, 242, 355), (138, 172, 342, 155), (166, 267, 164, 165), (368, 400, 236, 237), (79, 21, 54, 53), (603, 454, 51, 576), (260, 234, 258, 259), (150, 203, 148, 149), (192, 207, 128, 127), (157, 265, 346, 139), (139, 346, 208, 206), (295, 161, 106), (50, 96, 580, 576), (64, 43, 119, 65), (323, 233, 232, 287), (149, 274, 273, 150), (378, 214, 213, 369), (106, 195, 300), (344, 146, 116), (360, 359, 283, 185), (271, 316, 202, 297), (140, 173, 172, 138), (191, 302, 173, 140), (40, 39, 478, 525), (129, 136, 127, 128), (274, 149, 223, 363), (254, 125, 252, 253), (309, 133, 354, 153), (132, 388, 259, 258), (312, 402, 279, 278), (386, 390, 220, 219), (282, 286, 375, 334), (230, 291, 228, 229), (107, 295, 145), (313, 350, 312), (174, 394, 308, 175), (116, 117, 257), (19, 263, 256, 257), (219, 169, 401, 386), (314, 387, 249, 315), (356, 279, 402, 281), (275, 379, 189, 188), (399, 339, 205, 270), (285, 398, 209, 286), (123, 401, 169, 307), (350, 385, 269, 349), (233, 357, 231, 232), (185, 283, 335, 186), (236, 258, 234, 235), (169, 219, 167, 168), (348, 188, 327, 225), (235, 324, 237, 236), (171, 276, 303), (171, 194, 277), (285, 314, 301), (221, 167, 219, 220), (206, 191, 140, 139), (376, 177, 294, 374), (155, 342, 304, 264), (417, 418, 423, 404), (387, 358, 293, 249), (123, 174, 381), (122, 296, 158), (381, 340, 281), (394, 123, 307, 308), (130, 360, 185, 184), (171, 302, 341), (171, 304, 342), (107, 163, 295), (63, 97, 95, 77), (120, 344, 114), (27, 472, 617, 87), (115, 300, 255), (62, 95, 86, 27), (118, 256, 108), (251, 347, 253, 252), (156, 266, 265, 157), (264, 126, 156, 155), (136, 129, 347, 251), (264, 304, 303, 124), (38, 32, 572, 571), (137, 277, 194, 135), (135, 194, 341, 193), (170, 276, 338, 250), (154, 306, 254), (154, 346, 265), (154, 347, 129), (160, 351, 158, 159), (285, 130, 131, 314), (319, 383, 179, 178), (229, 227, 226, 230), (210, 378, 369, 211), (359, 284, 282, 283), (299, 330, 352, 142), (361, 362, 378, 210), (152, 272, 222, 153), (533, 529, 531, 532), (227, 348, 225, 226), (134, 399, 270, 317), (288, 158, 233), (131, 358, 314), (285, 359, 130), (361, 285, 301), (313, 389, 165, 164), (381, 382, 245, 377), (133, 364, 223), (365, 132, 271), (130, 366, 131), (316, 134, 317, 202), (132, 368, 133), (186, 240, 184, 185), (308, 307, 336, 337), (246, 315, 372, 212), (202, 317, 200, 201), (269, 164, 267, 268), (205, 148, 203, 204), (179, 289, 333, 180), (154, 208, 346), (154, 128, 207), (154, 253, 347), (154, 266, 306), (171, 338, 276), (204, 373, 270, 205), (183, 287, 181, 182), (220, 349, 328, 221), (198, 244, 196, 197), (239, 294, 177, 238), (214, 246, 212, 213), (289, 353, 332, 333), (160, 228, 291, 292), (315, 249, 248, 372), (211, 224, 209, 210), (317, 270, 373, 200), (326, 237, 324, 325), (261, 370, 232, 231), (268, 328, 349, 269), (142, 297, 298, 299), (321, 217, 121, 320), (392, 340, 244, 198), (322, 323, 287, 183), (427, 431, 425, 426), (315, 246, 393, 314), (171, 303, 304), (171, 277, 338), (171, 342, 172), (171, 341, 194), (171, 173, 302), (223, 339, 134), (134, 316, 271), (121, 275, 122), (275, 380, 122), (174, 382, 381), (288, 383, 319), (322, 288, 233), (320, 319, 178, 321), (313, 385, 350), (350, 386, 123), (388, 365, 352, 259), (350, 281, 312), (363, 364, 222, 274), (26, 70, 60, 61), (278, 165, 389, 312), (71, 56, 68, 69), (318, 223, 149, 148), (367, 368, 237, 326), (398, 361, 210, 209), (122, 380, 348, 227), (214, 378, 362, 301), (305, 130, 184, 242), (355, 238, 396, 366), (164, 269, 385, 313), (183, 353, 384, 322), (391, 271, 297, 142), (301, 393, 246, 214), (175, 245, 382, 174), (379, 121, 217, 189), (357, 158, 351, 231), (395, 381, 377, 243), (176, 131, 177, 376), (397, 122, 227, 229), (131, 396, 238, 177), (159, 296, 228, 160), (158, 357, 233), (358, 387, 314), (365, 388, 132), (296, 159, 158), (133, 309, 364), (389, 313, 312), (359, 360, 130), (131, 176, 358), (223, 318, 339), (323, 322, 233), (350, 390, 386), (130, 305, 366), (285, 284, 359), (391, 365, 271), (364, 363, 223), (340, 392, 281), (319, 320, 121), (362, 361, 301), (121, 379, 275), (314, 393, 301), (322, 384, 288), (123, 394, 174), (381, 395, 340), (366, 396, 131), (368, 367, 133), (122, 397, 296), (361, 398, 285), (339, 399, 134), (132, 400, 368), (386, 401, 123), (281, 402, 312), (115, 113, 112), (408, 414, 409, 410), (406, 407, 418), (2, 45, 1, 0), (411, 420, 412), (413, 414, 408), (415, 423, 416), (103, 102, 119, 43), (400, 132, 258, 236), (406, 417, 403), (413, 421, 419), (411, 410, 409), (415, 405, 404), (410, 433, 424, 408), (406, 403, 422), (411, 409, 420), (582, 52, 583, 506), (415, 404, 423), (597, 448, 446, 447), (456, 563, 457, 458), (413, 408, 424), (430, 432, 428, 429), (562, 475, 477, 563), (406, 418, 417), (411, 433, 410), (415, 434, 405), (413, 419, 414), (286, 282, 284, 285), (505, 450, 449, 104), (435, 436, 437), (438, 569, 523), (435, 439, 493), (438, 440, 441), (522, 574, 541), (442, 592, 443), (498, 536, 499), (458, 457, 444), (46, 501, 577, 47), (464, 72, 576, 579), (436, 445, 481), (523, 490, 489), (104, 449, 102, 103), (289, 179, 383, 288), (436, 442, 443), (523, 574, 522), (465, 534, 452, 451), (563, 456, 46, 562), (590, 487, 33, 567), (47, 577, 467, 466), (461, 557, 459, 460), (471, 578, 463, 462), (488, 33, 487, 470), (468, 581, 466, 467), (493, 439, 492, 469), (577, 84, 514, 467), (504, 89, 497, 496), (551, 500, 552, 455), (85, 553, 459, 595), (39, 573, 479, 478), (491, 485, 489, 490), (494, 48, 495, 480), (436, 435, 474, 473), (615, 614, 477, 476), (72, 508, 509, 510), (473, 442, 436), (475, 58, 476, 477), (524, 496, 523, 522), (438, 523, 496, 497), (61, 44, 25, 26), (585, 546, 560, 502), (511, 578, 561), (429, 425, 431, 430), (390, 350, 349, 220), (540, 539, 605, 604), (519, 518, 521, 520), (549, 550, 516, 517), (523, 520, 521), (592, 442, 525, 478), (472, 526, 473, 474), (482, 593, 524, 522), (526, 40, 525), (564, 37, 565, 542), (528, 527, 571, 572), (616, 536, 584, 438), (580, 571, 527, 538), (507, 452, 534, 535), (534, 578, 535), (609, 537, 536), (469, 492, 35, 63), (515, 514, 84, 83), (541, 574, 483, 482), (443, 592, 478, 479), (522, 541, 482), (77, 531, 529, 530), (465, 578, 534), (589, 49, 491, 543), (508, 78, 507, 509), (544, 546, 468), (464, 579, 462, 463), (458, 548, 581), (436, 550, 549), (288, 384, 353, 289), (525, 442, 473, 526), (602, 601, 514, 515), (453, 555, 451, 452), (557, 461, 468), (125, 254, 306, 126), (73, 547, 518, 519), (481, 445, 480, 495), (63, 77, 530, 469), (546, 544, 545, 560), (567, 34, 566, 590), (455, 51, 454, 551), (558, 559, 545, 460), (561, 609, 603, 510), (42, 1, 45, 41), (523, 569, 568), (437, 600, 542, 565), (4, 18, 141, 5), (15, 187, 11, 8), (435, 437, 570), (569, 607, 590, 566), (470, 487, 441, 440), (530, 529, 444, 575), (3, 10, 7, 8), (584, 536, 527, 528), (581, 548, 533, 466), (69, 60, 70, 71), (538, 527, 536, 537), (585, 458, 581, 468), (520, 599, 587, 519), (588, 73, 519, 587), (598, 549, 517, 586), (82, 81, 539, 540), (600, 481, 495, 542), (617, 472, 474, 612), (490, 568, 543, 491), (532, 47, 466, 533), (544, 461, 460, 545), (535, 511, 509, 507), (559, 76, 560, 545), (440, 584, 528, 470), (572, 488, 470, 528), (575, 493, 469, 530), (576, 72, 510, 603), (37, 606, 591, 565), (484, 593, 482, 483), (565, 591, 570, 437), (287, 232, 370, 181), (435, 493, 575), (604, 608, 594, 540), (556, 602, 515, 595), (78, 453, 452, 507), (554, 82, 540, 594), (461, 544, 468), (436, 549, 598), (496, 524, 503, 504), (438, 584, 440), (523, 599, 520), (537, 471, 462, 538), (538, 462, 579, 580), (548, 444, 529, 533), (436, 481, 600), (535, 578, 511), (557, 601, 602), (510, 509, 511, 561), (599, 489, 485, 587), (486, 588, 587, 485), (445, 598, 586, 480), (83, 85, 595, 515), (501, 46, 456, 502), (458, 585, 502, 456), (566, 543, 568, 569), (465, 604, 605), (58, 617, 612, 476), (34, 589, 543, 566), (502, 560, 76, 501), (81, 464, 463, 539), (578, 605, 539, 463), (601, 468, 467, 514), (608, 465, 451, 594), (557, 556, 595, 459), (550, 443, 479, 516), (48, 564, 542, 495), (251, 250, 137, 136), (555, 554, 594, 451), (574, 521, 518, 483), (547, 484, 483, 518), (523, 489, 599), (436, 600, 437), (458, 444, 548), (609, 471, 537), (557, 468, 601), (546, 585, 468), (438, 607, 569), (523, 568, 490), (465, 608, 604), (436, 598, 445), (613, 615, 476, 612), (436, 443, 550), (523, 521, 574), (465, 605, 578), (557, 602, 556), (524, 593, 503), (500, 551, 498, 499), (403, 417, 404, 405), (611, 498, 551, 454), (614, 457, 563, 477), (79, 20, 22, 21), (609, 536, 611), (487, 590, 607, 441), (438, 441, 607), (439, 570, 591, 492), (500, 610, 28, 552), (499, 616, 610, 500), (606, 35, 492, 591), (485, 491, 49, 486), (457, 614, 444), (614, 615, 444), (499, 536, 616), (89, 28, 610, 497), (616, 438, 497, 610), (74, 494, 480, 586), (435, 613, 612, 474), (435, 570, 439), (615, 613, 444), (611, 536, 498), (506, 583, 450, 505)])
me_pooyan.polygons.foreach_set('use_smooth', [True] * 663)
me_pooyan.polygons.foreach_set('material_index', [5, 6, 1, 1, 1, 1, 1, 1, 3, 1, 6, 1, 1, 6, 1, 1, 1, 4, 3, 3, 5, 4, 4, 3, 3, 3, 3, 3, 3, 3, 3, 3, 3, 5, 4, 3, 6, 3, 3, 3, 3, 5, 5, 3, 3, 3, 3, 3, 3, 6, 3, 3, 3, 6, 3, 4, 4, 3, 1, 3, 3, 3, 3, 3, 3, 3, 3, 3, 4, 3, 4, 3, 3, 3, 3, 3, 3, 3, 3, 3, 3, 4, 3, 3, 3, 3, 3, 3, 3, 3, 3, 3, 3, 3, 3, 3, 3, 4, 3, 3, 3, 3, 3, 3, 3, 3, 3, 3, 3, 3, 3, 3, 3, 3, 3, 3, 4, 3, 3, 3, 3, 3, 3, 3, 3, 3, 3, 3, 3, 3, 3, 3, 3, 3, 3, 4, 4, 3, 4, 4, 4, 4, 6, 4, 4, 4, 4, 4, 4, 4, 4, 6, 4, 4, 4, 4, 4, 6, 4, 4, 4, 4, 4, 4, 4, 4, 4, 4, 4, 4, 4, 4, 4, 4, 4, 4, 4, 4, 4, 4, 4, 4, 4, 4, 4, 4, 4, 4, 4, 4, 4, 4, 4, 4, 4, 4, 4, 4, 4, 4, 3, 4, 4, 4, 4, 4, 3, 4, 4, 4, 4, 4, 4, 4, 4, 4, 4, 4, 4, 4, 4, 4, 4, 4, 4, 4, 3, 6, 4, 4, 4, 4, 4, 4, 3, 3, 4, 4, 4, 4, 4, 4, 4, 4, 4, 6, 4, 4, 4, 4, 4, 4, 4, 4, 4, 4, 4, 4, 4, 4, 4, 4, 4, 4, 4, 4, 4, 4, 4, 4, 4, 4, 4, 4, 4, 4, 4, 4, 4, 4, 4, 5, 4, 4, 4, 4, 4, 4, 4, 4, 4, 3, 4, 3, 4, 3, 4, 4, 4, 4, 4, 4, 3, 4, 4, 4, 4, 4, 4, 4, 4, 4, 4, 4, 4, 4, 4, 4, 6, 4, 4, 4, 4, 4, 4, 4, 4, 4, 4, 4, 4, 4, 4, 4, 4, 4, 4, 4, 4, 4, 4, 4, 4, 4, 4, 4, 4, 4, 4, 4, 4, 4, 4, 4, 4, 4, 4, 4, 4, 4, 4, 4, 5, 4, 4, 4, 4, 4, 4, 4, 4, 4, 4, 4, 4, 4, 4, 4, 4, 4, 4, 4, 3, 4, 3, 4, 4, 4, 4, 4, 4, 4, 4, 4, 4, 4, 4, 4, 4, 4, 4, 4, 4, 4, 4, 4, 4, 4, 4, 4, 4, 4, 4, 4, 4, 4, 4, 4, 4, 4, 4, 4, 4, 4, 4, 4, 4, 4, 4, 4, 4, 4, 4, 4, 4, 4, 5, 5, 0, 5, 5, 5, 4, 4, 5, 5, 5, 5, 5, 5, 5, 6, 5, 6, 6, 5, 5, 6, 5, 5, 5, 5, 4, 6, 6, 6, 6, 6, 6, 6, 6, 6, 3, 3, 6, 6, 4, 4, 6, 6, 6, 6, 6, 6, 6, 6, 6, 6, 6, 6, 6, 6, 6, 6, 6, 6, 6, 6, 6, 6, 6, 6, 6, 3, 6, 6, 5, 4, 6, 6, 6, 6, 6, 6, 6, 6, 6, 6, 6, 6, 6, 6, 6, 6, 6, 6, 6, 6, 6, 6, 6, 6, 6, 6, 6, 6, 4, 6, 6, 6, 6, 4, 6, 6, 6, 6, 6, 6, 6, 6, 3, 6, 6, 1, 1, 6, 6, 6, 6, 1, 6, 6, 3, 6, 6, 6, 6, 6, 6, 6, 6, 6, 6, 6, 6, 6, 6, 6, 6, 6, 6, 6, 6, 4, 6, 6, 6, 6, 6, 6, 6, 6, 6, 6, 6, 6, 6, 6, 6, 6, 6, 6, 6, 6, 6, 6, 6, 6, 6, 6, 6, 6, 6, 6, 6, 6, 6, 6, 6, 4, 6, 6, 6, 6, 6, 6, 6, 6, 6, 6, 6, 6, 6, 6, 6, 6, 6, 6, 6, 6, 5, 6, 6, 2, 6, 6, 6, 6, 6, 6, 6, 6, 6, 6, 6, 6, 6, 6, 6, 6, 6, 6, 6])
_uv = me_pooyan.uv_layers.new(name='UVMap')
_uv.uv.foreach_set('vector', [0.625, 1.0, 0.5, 1.0, 0.5, 0.0, 0.625, 0.0, 10.63, 32.47, 3.349, 53.06, 3.537, 53.13, 10.83, 32.51, 0.5003, 0.7708, 0.2299, 0.7708, 0.2299, 0.5005, 0.5003, 0.5005, 0.7707, 0.5005, 0.5003, 0.5005, 0.5003, 0.2302, 0.7707, 0.2302, 0.2299, 0.2302, 0.5003, 0.2302, 0.5003, 0.5005, 0.2299, 0.5005, 0.5003, 0.04993, 0.7699, 0.04993, 0.7707, 0.2302, 0.5003, 0.2302, 0.7699, 0.951, 0.5003, 0.951, 0.5003, 0.7708, 0.7707, 0.7708, 0.7707, 0.7708, 0.951, 0.77, 0.951, 0.951, 0.7699, 0.951, 0.003845, 1.031, 0.003845, 0.7356, 0.4962, 0.9561, 0.4761, 1.031, 0.7707, 0.2302, 0.951, 0.231, 0.951, 0.5005, 0.7707, 0.5005, 27.11, -26.24, 26.71, -25.75, 26.79, -25.61, 27.26, -26.14, 0.7707, 0.5005, 0.951, 0.5005, 0.951, 0.77, 0.7707, 0.7708, 0.2299, 0.7708, 0.04968, 0.7708, 0.04968, 0.5005, 0.2299, 0.5005, 27.26, -26.14, 27.46, -26.75, 27.28, -26.77, 27.11, -26.24, 0.2307, 0.04993, 0.5003, 0.04993, 0.5003, 0.2302, 0.2299, 0.2302, 0.04968, 0.04993, 0.2307, 0.04993, 0.2299, 0.2302, 0.04968, 0.231, 0.951, 0.231, 0.7707, 0.2302, 0.7699, 0.04993, 0.951, 0.04993, 0.2294, 0.05457, 0.2814, 0.05457, 0.2814, 0.05457, 0.2294, 0.05457, 0.4666, 0.02313, 0.4693, 0.02313, 0.4664, 0.01892, 0.4514, 0.02057, 0.4457, 0.02057, 0.4454, 0.01587, 0.75, 0.0, 0.875, 0.0, 0.875, 1.0, 0.75, 1.0, 0.01733, 0.0, 0.026, 0.0, 0.026, 0.0, 0.01733, 0.0, 0.03467, 0.0, 0.026, 0.0, 0.026, 0.0, 0.03467, 0.0, 0.003845, 0.9387, 0.4962, 0.4149, 0.4962, 0.7056, 0.4754, 0.04547, 0.4752, 0.04547, 0.4752, 0.04547, 0.4754, 0.04547, 0.4514, 0.02307, 0.4532, 0.0221, 0.4517, 0.02466, 0.4532, 0.02203, 0.4514, 0.02057, 0.4454, 0.01587, 0.4702, 0.02454, 0.4693, 0.02539, 0.4693, 0.02685, 0.4693, 0.02313, 0.4702, 0.02448, 0.4664, 0.01892, 0.4517, 0.02466, 0.4514, 0.02472, 0.4514, 0.02307, 0.4962, 0.7189, 0.003845, 0.9561, 0.003845, 0.9554, 0.4716, 0.02386, 0.4709, 0.01856, 0.4672, 0.01856, 0.4468, 0.01538, 0.4546, 0.01538, 0.456, 0.02142, 0.0274, 0.9995, 0.0274, 0.9932, 0.04205, 0.9932, 0.04205, 0.9995, 0.7668, 0.0517, 0.7132, 0.0517, 0.7132, 0.0517, 0.7668, 0.0517, 0.4694, 0.02685, 0.4693, 0.02692, 0.4693, 0.02704, 0.4695, 0.02692, 1.126, 55.16, 9.634, 30.71, -4.203, 25.56, 0.3307, 55.34, 0.4703, 0.02441, 0.4714, 0.02399, 0.4664, 0.01892, 0.4558, 0.02155, 0.4534, 0.02197, 0.4454, 0.01587, 0.4514, 0.02661, 0.4525, 0.02685, 0.4466, 0.02685, 0.4457, 0.02661, 0.446, 0.02661, 0.4462, 0.02679, 0.4458, 0.02667, -0.125, 0.0, 0.0, 0.0, 0.0, 1.0, -0.125, 1.0, -0.125, 0.0, 0.0, 0.0, 0.0, 1.0, -0.125, 1.0, 0.4455, 0.02649, 0.4454, 0.02624, 0.4457, 0.02618, 0.4457, 0.02661, 0.4693, 0.0285, 0.467, 0.02875, 0.4698, 0.02875, 0.4693, 0.0285, 0.4667, 0.0285, 0.4666, 0.02856, 0.4666, 0.0285, 0.4665, 0.02844, 0.4666, 0.02856, 0.446, 0.02661, 0.4514, 0.02661, 0.4466, 0.02685, 0.4455, 0.02649, 0.4457, 0.02661, 0.4458, 0.02667, 0.3307, 55.34, -44.96, 55.34, -44.96, 55.52, 0.3307, 55.52, 0.4716, 0.02386, 0.4672, 0.01856, 0.4664, 0.01892, 0.4468, 0.01538, 0.456, 0.02142, 0.4454, 0.01587, 0.4693, 0.02685, 0.4694, 0.02679, 0.4702, 0.02454, 1.0, 1.0, 0.0, 1.0, 0.0, 0.5, 1.0, 0.5, 0.4695, 0.02698, 0.4695, 0.02692, 0.4698, 0.02875, 0.7668, 0.0517, 0.7132, 0.0517, 0.7132, 0.0517, 0.7668, 0.0517, 0.2814, 0.05457, 0.2294, 0.05457, 0.2294, 0.05457, 0.2814, 0.05457, 0.4537, 0.02521, 0.4526, 0.02679, 0.4526, 0.02679, 0.04968, 0.7708, 0.2299, 0.7708, 0.2307, 0.951, 0.04968, 0.951, 0.47, 0.02863, 0.4705, 0.0274, 0.4704, 0.02728, 0.4537, 0.02521, 0.4538, 0.02533, 0.4529, 0.02667, 0.4559, 0.02148, 0.4559, 0.02148, 0.4454, 0.01587, 0.4715, 0.02399, 0.4715, 0.02393, 0.4664, 0.01892, 0.47, 0.02869, 0.47, 0.02863, 0.4704, 0.02728, 0.4693, 0.02539, 0.4702, 0.02448, 0.4702, 0.02448, 0.4532, 0.02203, 0.4532, 0.0221, 0.4514, 0.02307, 0.4518, 0.02484, 0.4518, 0.0249, 0.4525, 0.02685, 0.4699, 0.02875, 0.4699, 0.02869, 0.4704, 0.02728, 0.03467, 0.04016, 0.03467, 0.03015, 0.03467, 0.03015, 0.03467, 0.04016, 0.4537, 0.02521, 0.4528, 0.02673, 0.4526, 0.02679, 1.0, 0.386, 1.0, 0.25, 0.0, 0.25, 0.0, 0.386, 0.4514, 0.02472, 0.4517, 0.02466, 0.4517, 0.02472, 0.4695, 0.02692, 0.4693, 0.02704, 0.4693, 0.0285, 0.4698, 0.02875, 0.4537, 0.02521, 0.4529, 0.02667, 0.4528, 0.02673, 0.4699, 0.02869, 0.47, 0.02869, 0.4704, 0.02728, 0.4559, 0.02142, 0.4559, 0.02148, 0.4454, 0.01587, 0.4702, 0.02448, 0.4703, 0.02441, 0.4664, 0.01892, 0.4533, 0.02203, 0.4532, 0.02203, 0.4454, 0.01587, 0.4715, 0.02393, 0.4716, 0.02393, 0.4664, 0.01892, 0.4537, 0.02527, 0.4538, 0.02527, 0.4538, 0.02533, 0.4705, 0.0274, 0.4705, 0.02734, 0.4705, 0.02728, 0.008728, 0.0, 0.008728, 0.0, 6.1e-05, 0.0, 6.1e-05, 0.0, 0.4695, 0.02698, 0.4695, 0.02698, 0.4698, 0.02875, 0.4703, 0.02441, 0.4703, 0.02441, 0.4664, 0.01892, 0.4534, 0.02197, 0.4533, 0.02203, 0.4454, 0.01587, 0.4714, 0.02399, 0.4715, 0.02399, 0.4664, 0.01892, 0.4559, 0.02148, 0.4558, 0.02155, 0.4454, 0.01587, 0.4705, 0.0274, 0.4705, 0.02728, 0.4704, 0.02728, 0.4716, 0.02393, 0.4716, 0.02386, 0.4664, 0.01892, 0.456, 0.02142, 0.4559, 0.02142, 0.4454, 0.01587, 0.4537, 0.02521, 0.4537, 0.02527, 0.4538, 0.02533, 0.4538, 0.02527, 0.4538, 0.02533, 0.4538, 0.02533, 0.4705, 0.0274, 0.4705, 0.02734, 0.4705, 0.02734, 0.4693, 0.0285, 0.4666, 0.02856, 0.467, 0.02875, 0.4666, 0.02856, 0.4668, 0.02869, 0.467, 0.02875, 0.4666, 0.02808, 0.4664, 0.0282, 0.4666, 0.02814, 0.4693, 0.02539, 0.4702, 0.02454, 0.4702, 0.02448, 6.1e-05, 0.01007, 6.1e-05, 0.0, 6.1e-05, 0.0, 6.1e-05, 0.01007, 0.003845, 0.9561, 0.4962, 0.7189, 0.003845, 1.031, 0.4514, 0.02307, 0.4532, 0.0221, 0.4532, 0.0221, 0.4761, 1.031, 0.4962, 0.9561, 0.4962, 1.02, 0.4666, 0.02313, 0.4664, 0.01892, 0.4664, 0.0282, 0.4457, 0.02618, 0.4454, 0.02624, 0.4457, 0.02606, 0.4457, 0.02606, 0.4454, 0.02624, 0.4457, 0.02606, 0.4666, 0.02808, 0.4664, 0.0282, 0.4666, 0.02808, 0.4532, 0.02203, 0.4514, 0.02307, 0.4514, 0.02057, 0.4457, 0.02057, 0.4457, 0.02606, 0.4454, 0.02624, 0.4962, 0.9387, 0.003845, 0.4149, 0.003845, 0.4124, 0.4962, 0.7189, 0.02393, 1.031, 0.003845, 1.031, 0.4702, 0.02448, 0.4693, 0.02539, 0.4693, 0.02539, 0.4457, 0.02618, 0.4454, 0.02624, 0.4457, 0.02618, 0.4962, -0.03143, 0.4962, 0.9385, 0.003845, 0.4124, 0.003845, 0.4124, 0.4962, 0.9385, 0.4962, 0.9387, 0.003845, 0.4149, 0.4962, 0.9387, 0.4962, 0.9554, 0.003845, 0.9554, 0.003845, 0.9387, 0.4962, 0.7056, 0.4962, 0.7189, 0.4457, 0.02057, 0.4454, 0.02624, 0.4454, 0.01587, 0.026, 0.04016, 0.026, 0.04016, 0.03467, 0.04016, 0.03467, 0.04016, 0.02393, 1.031, 0.4962, 0.7356, 0.4962, 1.031, 0.4962, 0.7189, 0.4962, 0.7356, 0.02393, 1.031, 0.4532, 0.0221, 0.4514, 0.02307, 0.4514, 0.02307, 0.4462, 0.02679, 0.446, 0.02661, 0.4466, 0.02685, 0.003845, 0.7189, 0.003845, 0.7056, 0.4962, 0.9554, 0.4666, 0.02814, 0.4664, 0.0282, 0.4666, 0.02814, 0.4666, 0.02313, 0.4664, 0.0282, 0.4666, 0.02808, 0.4962, 0.9554, 0.003845, 0.7056, 0.003845, 0.4149, 0.003845, 0.4124, 0.003845, -0.03143, 0.4962, -0.03143, 0.4693, 0.02313, 0.4693, 0.02539, 0.4702, 0.02448, 0.003845, 0.9387, 0.003845, 0.9385, 0.4962, 0.4124, 0.4962, 0.4124, 0.4962, 0.4149, 0.003845, 0.9387, 0.4666, 0.0285, 0.4666, 0.02844, 0.4665, 0.02844, 0.003845, -0.03143, 0.4962, -0.03143, 0.4962, 0.4124, 0.4666, 0.0285, 0.4666, 0.02856, 0.4667, 0.0285, 0.4761, 1.031, 0.4962, 1.02, 0.4962, 1.031, 0.4962, 0.4124, 0.003845, 0.9385, 0.003845, -0.03143, 0.4759, 0.04559, 0.4754, 0.04547, 0.4754, 0.04547, 0.4759, 0.04559, 0.03467, 0.03015, 0.03467, 0.02008, 0.03467, 0.02008, 0.01733, 0.04016, 0.01733, 0.04016, 0.026, 0.04016, 1.0, 1.0, 0.5556, 1.0, 0.5556, 0.0, 1.0, 0.0, 0.01733, 0.0, 0.01733, 0.0, 6.1e-05, 0.0, 0.03467, 0.02008, 0.03467, 0.0, 0.03467, 0.0, 6.1e-05, 0.02008, 6.1e-05, 0.02008, 6.1e-05, 0.03015, 6.1e-05, 0.04016, 0.01733, 0.04016, 0.01733, 0.04016, 0.0, 0.0, 1.0, 0.0, 1.0, 0.5, 0.0, 0.5, 0.01733, 0.0, 0.008728, 0.0, 6.1e-05, 0.0, 6.1e-05, 0.0, 6.1e-05, 0.0, 6.1e-05, 0.02008, 0.7668, 0.1998, 0.5949, 0.1514, 0.6628, 0.06061, 0.8583, 0.07739, 0.1968, 1.224, 0.197, 1.224, 0.197, 1.224, 0.1968, 1.225, 0.1971, 1.225, 0.1971, 1.225, 0.1969, 1.225, 0.1969, 1.225, 0.1977, 1.225, 0.1976, 1.225, 0.1974, 1.225, 0.1974, 1.225, 0.1146, 0.1527, 0.1805, 0.06335, 0.3702, 0.07989, 0.2814, 0.2003, 0.2814, 0.2003, 0.1146, 0.1527, 0.1805, 0.06335, 0.3702, 0.07989, 27.33, -27.33, 27.28, -26.77, 27.46, -26.75, 27.52, -27.37, 0.1969, 1.224, 0.1969, 1.224, 0.1971, 1.224, 0.1971, 1.224, 0.03467, 0.02008, 0.03467, 0.02008, 0.03467, 0.01007, 0.01733, 0.04016, 0.008728, 0.04016, 0.008728, 0.04016, 0.01733, 0.04016, 0.1146, 0.1527, 0.1406, 0.175, 0.1406, 0.175, 0.1146, 0.1527, 0.03467, 0.02008, 0.03467, 0.02008, 0.03467, 0.01007, 0.03467, 0.01007, -53.19, 49.8, -53.95, 46.45, -5.915, 23.49, -5.563, 24.38, 0.03467, 0.04016, 0.03467, 0.04016, 0.03467, 0.02008, 6.1e-05, 0.02008, 6.1e-05, 0.04016, 6.1e-05, 0.04016, 6.1e-05, 0.01007, 6.1e-05, 0.02008, 6.1e-05, 0.02008, 6.1e-05, 0.01007, 6.1e-05, 0.02008, 6.1e-05, 0.02008, 6.1e-05, 0.01007, 0.7132, 0.0517, 0.6628, 0.06061, 0.6218, 0.02319, 0.6992, 0.009705, 0.6217, 0.07739, 0.5949, 0.1, 0.5176, 0.0827, 0.5588, 0.04852, 0.1972, 1.224, 0.1972, 1.224, 0.197, 1.224, 0.1976, 1.224, 0.1977, 1.224, 0.1978, 1.224, 0.1977, 1.224, 0.8583, 0.07739, 0.8173, 0.06061, 0.8173, 0.06061, 0.8583, 0.07739, 0.026, 0.04016, 0.026, 0.04016, 0.01733, 0.04016, 0.01733, 0.04016, 0.1146, 0.1527, 0.1406, 0.175, 0.07599, 0.1956, 0.03509, 0.1617, 0.3303, 0.1915, 0.3702, 0.175, 0.4372, 0.1956, 0.3745, 0.2207, 0.1977, 1.225, 0.1976, 1.225, 0.1977, 1.224, 0.1978, 1.224, 0.1972, 1.224, 0.1972, 1.225, 0.197, 1.225, 0.1146, 0.1021, 0.1406, 0.07989, 0.1406, 0.07989, 0.1146, 0.1021, 0.7668, 0.1998, 0.8173, 0.1908, 0.8588, 0.2198, 0.7814, 0.2333, 0.5949, 0.1514, 0.6217, 0.174, 0.5588, 0.1945, 0.5176, 0.1603, 0.02087, 0.1231, 0.03509, 0.0846, 0.1146, 0.1021, 0.1055, 0.1274, 0.03467, 0.0, 0.03467, 0.0, 0.03467, 0.01007, 0.03467, 0.01007, 0.963, 0.0827, 0.9772, 0.1215, 0.8945, 0.1257, 0.8851, 0.1, 0.1971, 1.225, 0.1971, 1.225, 0.1974, 1.225, 0.1974, 1.225, 0.1977, 1.224, 0.1975, 1.224, 0.1974, 1.224, 0.1976, 1.224, 6.1e-05, 0.03015, 6.1e-05, 0.03015, 6.1e-05, 0.04016, 6.1e-05, 0.04016, 0.6628, 0.06061, 0.6217, 0.07739, 0.5588, 0.04852, 0.6218, 0.02319, 0.1055, 0.1274, 0.1146, 0.1527, 0.03509, 0.1617, 0.02087, 0.1231, 0.1406, 0.07989, 0.1146, 0.1021, 0.03509, 0.0846, 0.07599, 0.05072, 0.8851, 0.1514, 0.8945, 0.1257, 0.9772, 0.1215, 0.963, 0.1603, 0.1977, 1.224, 0.1976, 1.224, 0.1974, 1.224, 0.1974, 1.224, 0.1972, 1.224, 0.1968, 1.224, 0.1968, 1.225, 0.3303, 0.1915, 0.3702, 0.175, 0.4372, 0.1956, 0.3745, 0.2207, 0.4781, 0.0846, 0.4924, 0.1231, 0.4053, 0.1274, 0.3962, 0.1021, 0.5034, 0.1215, 0.5176, 0.0827, 0.5949, 0.1, 0.5856, 0.1257, 0.07599, 0.1956, 0.03509, 0.1617, 0.1146, 0.1527, 0.1406, 0.175, 0.5949, 0.1, 0.5856, 0.1257, 0.5034, 0.1215, 0.5176, 0.0827, 0.3962, 0.1527, 0.3702, 0.175, 0.3702, 0.175, 0.3962, 0.1527, 0.6992, 0.009705, 0.7815, 0.009705, 0.7668, 0.0517, 0.7132, 0.0517, 0.7668, 0.0517, 0.7132, 0.0517, 0.6992, 0.009705, 0.7815, 0.009705, 0.1055, 0.1274, 0.1146, 0.1021, 0.1146, 0.1021, 0.1055, 0.1274, 0.5856, 0.1257, 0.5949, 0.1514, 0.5176, 0.1603, 0.5034, 0.1215, 0.6628, 0.1908, 0.7132, 0.1998, 0.6992, 0.2333, 0.6218, 0.2198, 0.8851, 0.1, 0.8583, 0.07739, 0.9218, 0.04852, 0.963, 0.0827, 0.1055, 0.1274, 0.1146, 0.1527, 0.03509, 0.1617, 0.02087, 0.1231, 0.0614, -0.1685, 0.0614, -0.1685, 0.06134, -0.1685, 0.06134, -0.1685, 0.3745, 0.02557, 0.4372, 0.05072, 0.3702, 0.07989, 0.3303, 0.06335, 0.1968, 1.225, 0.1967, 1.225, 0.1967, 1.224, 0.1968, 1.224, 0.1968, 1.224, 0.1967, 1.224, 0.1967, 1.225, 0.1968, 1.225, 0.03467, 0.0, 0.026, 0.0, 0.01733, 0.0, 6.1e-05, 0.04016, 6.1e-05, 0.04016, 0.008728, 0.04016, 0.4514, 0.0249, 0.4514, 0.02484, 0.4517, 0.02478, 0.4518, 0.02484, 0.2156, 0.2341, 0.1387, 0.2207, 0.1805, 0.1915, 0.2294, 0.2003, 0.5176, 0.0827, 0.5588, 0.04852, 0.6217, 0.07739, 0.5949, 0.1, 0.3962, 0.1021, 0.3702, 0.07989, 0.4372, 0.05072, 0.4781, 0.0846, 0.03467, 0.03015, 0.03467, 0.02008, 0.03467, 0.02008, 0.03467, 0.03015, 0.1969, 1.224, 0.1969, 1.224, 0.1968, 1.224, 0.1967, 1.224, 0.1974, 1.224, 0.1973, 1.224, 0.1972, 1.224, 0.1971, 1.224, 0.1972, 1.224, 0.1976, 1.224, 0.1976, 1.224, 0.1972, 1.224, 0.1972, 1.225, 0.1974, 1.225, 6.1e-05, 0.02008, 6.1e-05, 0.02008, 6.1e-05, 0.03015, 6.1e-05, 0.03015, 0.1406, 0.175, 0.1805, 0.1915, 0.1387, 0.2207, 0.07599, 0.1956, 0.01733, 0.0, 0.01733, 0.0, 0.008728, 0.0, 0.008728, 0.0, 0.8173, 0.06061, 0.7668, 0.0517, 0.7815, 0.009705, 0.8588, 0.02319, 0.2814, 0.2003, 0.3702, 0.07989, 0.4053, 0.1274, 0.8588, 0.02319, 0.9218, 0.04852, 0.8583, 0.07739, 0.8173, 0.06061, 0.2814, 0.2003, 0.1805, 0.1915, 0.1146, 0.1527, 0.5949, 0.1, 0.5856, 0.1257, 0.5856, 0.1257, 0.5949, 0.1, 0.1971, 1.225, 0.1972, 1.225, 0.1973, 1.225, 0.1974, 1.225, 0.963, 0.1603, 0.9218, 0.1945, 0.8583, 0.174, 0.8851, 0.1514, 0.1805, 0.1915, 0.2294, 0.2003, 0.2294, 0.2003, 0.1805, 0.1915, 0.5, 1.0, 0.5, 0.0, 0.5556, 0.0, 0.5556, 1.0, 0.3307, 55.52, -44.96, 55.52, -44.96, 55.34, 0.3307, 55.34, 0.3745, 0.2207, 0.2975, 0.2341, 0.2814, 0.2003, 0.3303, 0.1915, 0.1387, 0.02557, 0.2156, 0.01221, 0.2294, 0.05457, 0.1805, 0.06335, 0.1967, 1.224, 0.1968, 1.224, 0.197, 1.224, 0.1969, 1.224, 0.1971, 1.225, 0.1972, 1.225, 0.197, 1.225, 0.1969, 1.225, 0.1969, 1.225, 0.197, 1.225, 0.1968, 1.225, 0.1967, 1.225, 0.03467, 0.04016, 0.03467, 0.03015, 0.03467, 0.02008, 0.4514, 0.02661, 0.4514, 0.0249, 0.4518, 0.02484, 0.4525, 0.02685, 0.06134, -0.1685, 0.06134, -0.1686, 0.0614, -0.1686, 0.0614, -0.1685, 0.3962, 0.1527, 0.4053, 0.1274, 0.4053, 0.1274, 0.3962, 0.1527, 0.1805, 0.06335, 0.1406, 0.07989, 0.07599, 0.05072, 0.1387, 0.02557, 0.8851, 0.1514, 0.8945, 0.1257, 0.9772, 0.1215, 0.963, 0.1603, 0.03467, 0.02008, 0.03467, 0.01007, 0.03467, 0.0, 6.1e-05, 0.0, 6.1e-05, 0.01007, 6.1e-05, 0.02008, 0.6217, 0.1741, 0.6628, 0.1909, 0.6628, 0.1908, 0.6217, 0.174, 0.4053, 0.1274, 0.3962, 0.1021, 0.3962, 0.1021, 0.4053, 0.1274, 0.1969, 1.225, 0.197, 1.225, 0.1972, 1.225, 0.1971, 1.225, 0.1968, 1.225, 0.197, 1.224, 0.197, 1.225, 0.1969, 1.225, -42.83, -118.7, 16.62, -118.7, 16.85, -118.7, -42.83, -118.7, 0.1972, 1.224, 0.1971, 1.224, 0.1969, 1.224, 0.197, 1.224, 0.1406, 0.07989, 0.1805, 0.06335, 0.1805, 0.06335, 0.1406, 0.07989, 0.1976, 1.224, 0.1978, 1.224, 0.1977, 1.224, 0.1976, 1.224, 0.1055, 0.1274, 0.1146, 0.1527, 0.1146, 0.1527, 0.1055, 0.1274, 0.2814, 0.2003, 0.3303, 0.1915, 0.3303, 0.1915, 0.2814, 0.2003, 0.8945, 0.1257, 0.8851, 0.1, 0.8851, 0.1, 0.8945, 0.1257, 0.6628, 0.1909, 0.7132, 0.1998, 0.7132, 0.1998, 0.6628, 0.1908, 0.7132, 0.1998, 0.7668, 0.1998, 0.7814, 0.2333, 0.6992, 0.2333, 0.2156, 0.01221, 0.2975, 0.01221, 0.2814, 0.05457, 0.2294, 0.05457, 0.01733, 0.04016, 0.03467, 0.04016, 0.03467, 0.04016, 0.8583, 0.1741, 0.7668, 0.1998, 0.8945, 0.1257, 0.5949, 0.1, 0.5856, 0.1257, 0.5856, 0.1257, 0.5949, 0.1, 6.1e-05, 0.02008, 6.1e-05, 0.03015, 6.1e-05, 0.04016, 6.1e-05, 0.04016, 0.008728, 0.04016, 0.008728, 0.04016, 6.1e-05, 0.04016, 0.6628, 0.1908, 0.6217, 0.174, 0.6217, 0.1741, 0.6628, 0.1909, 0.8583, 0.07739, 0.8173, 0.06061, 0.8173, 0.06061, 0.8583, 0.07739, 0.8583, 0.07739, 0.8851, 0.1, 0.8851, 0.1, 0.8583, 0.07739, 0.1146, 0.1021, 0.1055, 0.1274, 0.1055, 0.1274, 0.1146, 0.1021, 0.3303, 0.06335, 0.2814, 0.05457, 0.2814, 0.05457, 0.3303, 0.06335, 0.7668, 0.1998, 0.8173, 0.1909, 0.8173, 0.1908, 0.7668, 0.1998, 0.5949, 0.1514, 0.6217, 0.1741, 0.6217, 0.174, 0.5949, 0.1514, 0.7668, 0.1998, 0.8173, 0.1909, 0.8173, 0.1908, 0.7668, 0.1998, 0.4053, 0.1274, 0.3962, 0.1021, 0.3962, 0.1021, 0.4053, 0.1274, 0.6217, 0.174, 0.6628, 0.1908, 0.6218, 0.2198, 0.5588, 0.1945, 0.2294, 0.2003, 0.2814, 0.2003, 0.2975, 0.2341, 0.2156, 0.2341, 0.6217, 0.174, 0.6628, 0.1908, 0.6218, 0.2198, 0.5588, 0.1945, 0.1406, 0.07989, 0.1146, 0.1021, 0.03509, 0.0846, 0.07599, 0.05072, 0.2156, 0.2341, 0.1387, 0.2207, 0.1805, 0.1915, 0.2294, 0.2003, 0.1972, 1.224, 0.1974, 1.224, 0.1975, 1.224, 0.1972, 1.224, 0.197, 1.224, 0.1972, 1.224, 0.7668, 0.1998, 0.8583, 0.07739, 0.8945, 0.1257, 0.6992, 0.2333, 0.6218, 0.2198, 0.6628, 0.1908, 0.7132, 0.1998, 0.1967, 1.225, 0.1968, 1.225, 0.1969, 1.225, 0.1969, 1.225, 0.7132, 0.0517, 0.6628, 0.06061, 0.6218, 0.02319, 0.6992, 0.009705, 0.1974, 1.225, 0.1973, 1.225, 0.1974, 1.225, 0.1976, 1.225, 0.75, 0.0, 0.875, 0.0, 0.875, 1.0, 0.75, 1.0, 0.8173, 0.06061, 0.7668, 0.0517, 0.7668, 0.0517, 0.8173, 0.06061, 0.5949, 0.1514, 0.5949, 0.1, 0.6628, 0.06061, 0.1805, 0.06335, 0.2814, 0.05457, 0.3702, 0.07989, 0.6628, 0.06061, 0.7668, 0.0517, 0.8583, 0.07739, 0.5856, 0.1257, 0.5949, 0.1514, 0.5949, 0.1514, 0.5856, 0.1257, 0.5949, 0.1514, 0.6217, 0.1741, 0.6217, 0.174, 0.5949, 0.1514, 0.1972, 1.224, 0.197, 1.224, 0.197, 1.224, 0.1972, 1.224, 0.1974, 1.225, 0.1973, 1.225, 0.01733, 0.04016, 0.026, 0.04016, 0.03467, 0.04016, 0.4694, 0.02679, 0.4693, 0.02685, 0.4693, 0.02692, 0.4694, 0.02685, 0.008728, 0.0, 6.1e-05, 0.0, 6.1e-05, 0.0, 0.4666, 0.02814, 0.4664, 0.0282, 0.4665, 0.02844, 0.4666, 0.02844, 0.03467, 0.0, 0.03467, 0.0, 0.026, 0.0, 0.003845, 0.7356, 0.003845, 0.7189, 0.4962, 0.9554, 0.4962, 0.9561, 6.1e-05, 0.04016, 0.008728, 0.04016, 0.01733, 0.04016, 0.1974, 1.224, 0.1974, 1.224, 0.1976, 1.224, 0.1977, 1.224, 0.1974, 1.225, 0.1974, 1.225, 0.1972, 1.225, 0.1971, 1.225, 0.1976, 1.225, 0.1977, 1.225, 0.1974, 1.225, 0.1974, 1.225, 0.1971, 1.224, 0.1972, 1.224, 0.1974, 1.224, 0.1974, 1.224, 0.1976, 1.225, 0.1974, 1.225, 0.1975, 1.224, 0.1977, 1.224, 0.4514, 0.02484, 0.4514, 0.02472, 0.4517, 0.02472, 0.4517, 0.02478, 0.1971, 1.224, 0.1972, 1.224, 0.197, 1.224, 0.1969, 1.224, 0.1969, 1.224, 0.197, 1.224, 0.197, 1.224, 0.1968, 1.224, 0.1976, 1.224, 0.1974, 1.224, 0.1973, 1.224, 0.1974, 1.224, 0.1972, 1.224, 0.1976, 1.225, 0.1976, 1.224, 0.1972, 1.224, 0.197, 1.225, 0.1972, 1.225, 0.1972, 1.224, 0.1974, 1.224, 0.1972, 1.224, 0.3303, 0.06335, 0.3702, 0.07989, 0.3702, 0.07989, 0.3303, 0.06335, 0.7668, 0.1998, 0.5949, 0.1514, 0.6628, 0.06061, 0.8583, 0.07739, 0.1805, 0.1915, 0.2294, 0.2003, 0.2294, 0.2003, 0.1805, 0.1915, 0.2294, 0.05457, 0.1805, 0.06335, 0.1387, 0.02557, 0.2156, 0.01221, 0.8583, 0.174, 0.8851, 0.1514, 0.963, 0.1603, 0.9218, 0.1945, 0.6628, 0.1909, 0.7132, 0.1998, 0.7132, 0.1998, 0.6628, 0.1908, 0.4781, 0.1617, 0.4372, 0.1956, 0.3702, 0.175, 0.3962, 0.1527, 0.8583, 0.1741, 0.8851, 0.1514, 0.8851, 0.1514, 0.8583, 0.174, 0.02087, 0.1231, 0.03509, 0.0846, 0.1146, 0.1021, 0.1055, 0.1274, -4.82, 24.9, -5.417, 24.27, -5.563, 24.38, -4.949, 25.03, 0.1805, 0.06335, 0.1406, 0.07989, 0.07599, 0.05072, 0.1387, 0.02557, 0.3702, 0.07989, 0.3303, 0.06335, 0.3303, 0.06335, 0.3702, 0.07989, 0.2814, 0.2003, 0.3702, 0.07989, 0.4053, 0.1274, 0.6628, 0.06061, 0.7668, 0.0517, 0.8583, 0.07739, 0.7668, 0.1998, 0.6628, 0.1909, 0.5949, 0.1514, 0.8583, 0.1741, 0.7668, 0.1998, 0.8945, 0.1257, 0.8583, 0.1741, 0.8851, 0.1514, 0.8851, 0.1514, 0.8583, 0.174, 0.6628, 0.06061, 0.6217, 0.07739, 0.6217, 0.07739, 0.6628, 0.06061, 0.1146, 0.1527, 0.1146, 0.1021, 0.1805, 0.06335, 0.3702, 0.175, 0.2814, 0.2003, 0.4053, 0.1274, 0.5949, 0.1514, 0.5949, 0.1, 0.6628, 0.06061, 0.3962, 0.1021, 0.3702, 0.07989, 0.3702, 0.07989, 0.3962, 0.1021, 0.2814, 0.2003, 0.1805, 0.1915, 0.1146, 0.1527, 0.5588, 0.1945, 0.5176, 0.1603, 0.5949, 0.1514, 0.6217, 0.174, 0.5856, 0.1257, 0.5949, 0.1514, 0.5176, 0.1603, 0.5034, 0.1215, 0.8851, 0.1, 0.8583, 0.07739, 0.9218, 0.04852, 0.963, 0.0827, 0.3962, 0.1021, 0.3702, 0.07989, 0.4372, 0.05072, 0.4781, 0.0846, 0.8173, 0.1908, 0.8583, 0.174, 0.9218, 0.1945, 0.8588, 0.2198, 0.2814, 0.05457, 0.2294, 0.05457, 0.2156, 0.01221, 0.2975, 0.01221, 0.2294, 0.2003, 0.2814, 0.2003, 0.2975, 0.2341, 0.2156, 0.2341, 0.1972, 1.224, 0.1968, 1.225, 0.197, 1.225, 0.1972, 1.224, 0.197, 1.224, 0.1968, 1.224, 0.1972, 1.224, 0.1976, 1.224, 0.1974, 1.224, 0.1972, 1.224, 0.1974, 1.225, 0.1976, 1.225, 0.1972, 1.224, 0.1973, 1.224, 0.1974, 1.224, 0.2975, 0.01221, 0.3745, 0.02557, 0.3303, 0.06335, 0.2814, 0.05457, 0.3702, 0.175, 0.3962, 0.1527, 0.4781, 0.1617, 0.4372, 0.1956, 0.7132, 0.1998, 0.7668, 0.1998, 0.7814, 0.2333, 0.6992, 0.2333, 0.8173, 0.06061, 0.7668, 0.0517, 0.7815, 0.009705, 0.8588, 0.02319, 0.5588, 0.04852, 0.6218, 0.02319, 0.6628, 0.06061, 0.6217, 0.07739, 0.8945, 0.1257, 0.8851, 0.1, 0.963, 0.0827, 0.9772, 0.1215, 0.2814, 0.2003, 0.3303, 0.1915, 0.3745, 0.2207, 0.2975, 0.2341, 0.3303, 0.06335, 0.2814, 0.05457, 0.2975, 0.01221, 0.3745, 0.02557, 0.8583, 0.07739, 0.8173, 0.06061, 0.8588, 0.02319, 0.9218, 0.04852, 0.9218, 0.1945, 0.8588, 0.2198, 0.8173, 0.1908, 0.8583, 0.174, 0.3702, 0.07989, 0.3303, 0.06335, 0.3745, 0.02557, 0.4372, 0.05072, 0.1406, 0.175, 0.1805, 0.1915, 0.1387, 0.2207, 0.07599, 0.1956, 0.4781, 0.0846, 0.4924, 0.1231, 0.4053, 0.1274, 0.3962, 0.1021, 0.8588, 0.2198, 0.7814, 0.2333, 0.7668, 0.1998, 0.8173, 0.1908, 0.3962, 0.1527, 0.4053, 0.1274, 0.4924, 0.1231, 0.4781, 0.1617, 0.1406, 0.175, 0.1146, 0.1527, 0.1146, 0.1527, 0.1406, 0.175, 0.8173, 0.06061, 0.7668, 0.0517, 0.7668, 0.0517, 0.8173, 0.06061, 0.3702, 0.175, 0.3962, 0.1527, 0.3962, 0.1527, 0.3702, 0.175, 0.0274, 0.9932, 0.01642, 0.9932, 0.03107, 0.9932, 0.04205, 0.9932, 0.8583, 0.07739, 0.8851, 0.1, 0.8851, 0.1, 0.8583, 0.07739, 0.1972, 1.224, 0.1975, 1.224, 0.1974, 1.225, 0.1972, 1.224, 0.1972, 1.224, 0.1973, 1.224, 0.1972, 1.224, 0.1973, 1.225, 0.1972, 1.225, 0.1972, 1.224, 0.197, 1.224, 0.197, 1.224, 0.1972, 1.224, 0.197, 1.225, 0.197, 1.224, 0.1805, 0.06335, 0.2814, 0.05457, 0.3702, 0.07989, 0.3702, 0.07989, 0.3962, 0.1021, 0.4053, 0.1274, 0.1146, 0.1527, 0.1146, 0.1021, 0.1805, 0.06335, 0.1146, 0.1021, 0.1406, 0.07989, 0.1805, 0.06335, 0.5949, 0.1, 0.6217, 0.07739, 0.6628, 0.06061, 0.2814, 0.2003, 0.2294, 0.2003, 0.1805, 0.1915, 0.3702, 0.175, 0.2814, 0.2003, 0.4053, 0.1274, 0.1406, 0.175, 0.1805, 0.1915, 0.1805, 0.1915, 0.1406, 0.175, 0.8583, 0.1741, 0.8173, 0.1909, 0.7668, 0.1998, 0.7668, 0.1998, 0.6628, 0.1909, 0.5949, 0.1514, 0.3303, 0.1915, 0.3702, 0.175, 0.3702, 0.175, 0.3303, 0.1915, 0.7668, 0.1998, 0.8583, 0.07739, 0.8945, 0.1257, 0.1406, 0.07989, 0.1146, 0.1021, 0.1146, 0.1021, 0.1406, 0.07989, 0.4744, 0.04517, 0.4751, 0.04535, 0.4751, 0.04535, 0.4744, 0.04517, 0.8945, 0.1257, 0.8851, 0.1514, 0.8851, 0.1514, 0.8945, 0.1257, 0.4748, 0.04535, 0.4752, 0.04547, 0.4752, 0.04547, 0.4748, 0.04535, 0.2294, 0.05457, 0.1805, 0.06335, 0.1805, 0.06335, 0.2294, 0.05457, 0.1406, 0.175, 0.1805, 0.1915, 0.1805, 0.1915, 0.1406, 0.175, 0.8173, 0.1909, 0.8583, 0.1741, 0.8583, 0.174, 0.8173, 0.1908, 0.1805, 0.06335, 0.1406, 0.07989, 0.1406, 0.07989, 0.1805, 0.06335, 0.8945, 0.1257, 0.8851, 0.1514, 0.8851, 0.1514, 0.8945, 0.1257, 0.5856, 0.1257, 0.5949, 0.1514, 0.5949, 0.1514, 0.5856, 0.1257, 0.5949, 0.1, 0.6217, 0.07739, 0.6217, 0.07739, 0.5949, 0.1, 0.8583, 0.174, 0.8173, 0.1908, 0.8173, 0.1909, 0.8583, 0.1741, 0.3702, 0.175, 0.3303, 0.1915, 0.3303, 0.1915, 0.3702, 0.175, 0.3962, 0.1527, 0.4053, 0.1274, 0.4053, 0.1274, 0.3962, 0.1527, 0.8945, 0.1257, 0.8851, 0.1, 0.8851, 0.1, 0.8945, 0.1257, 0.5949, 0.1, 0.6217, 0.07739, 0.6217, 0.07739, 0.5949, 0.1, 0.1055, 0.1274, 0.1146, 0.1527, 0.1146, 0.1527, 0.1055, 0.1274, 0.3962, 0.1021, 0.3702, 0.07989, 0.3702, 0.07989, 0.3962, 0.1021, 0.7132, 0.0517, 0.6628, 0.06061, 0.6628, 0.06061, 0.7132, 0.0517, 0.7132, 0.0517, 0.6628, 0.06061, 0.6628, 0.06061, 0.7132, 0.0517, 0.2294, 0.05457, 0.1805, 0.06335, 0.1805, 0.06335, 0.2294, 0.05457, 0.6628, 0.06061, 0.6217, 0.07739, 0.6217, 0.07739, 0.6628, 0.06061, 0.3303, 0.06335, 0.2814, 0.05457, 0.2814, 0.05457, 0.3303, 0.06335, 0.3702, 0.07989, 0.3962, 0.1021, 0.4053, 0.1274, 0.7668, 0.0517, 0.8173, 0.06061, 0.8583, 0.07739, 0.3702, 0.175, 0.3303, 0.1915, 0.2814, 0.2003, 0.2814, 0.05457, 0.3303, 0.06335, 0.3702, 0.07989, 0.1146, 0.1527, 0.1055, 0.1274, 0.1146, 0.1021, 0.8851, 0.1514, 0.8583, 0.1741, 0.8945, 0.1257, 0.6628, 0.1909, 0.6217, 0.1741, 0.5949, 0.1514, 0.6628, 0.06061, 0.7132, 0.0517, 0.7668, 0.0517, 0.1805, 0.06335, 0.2294, 0.05457, 0.2814, 0.05457, 0.3962, 0.1527, 0.3702, 0.175, 0.4053, 0.1274, 0.7668, 0.1998, 0.7132, 0.1998, 0.6628, 0.1909, 0.5949, 0.1514, 0.5856, 0.1257, 0.5949, 0.1, 0.7668, 0.1998, 0.7132, 0.1998, 0.6628, 0.1909, 0.3962, 0.1527, 0.3702, 0.175, 0.4053, 0.1274, 0.1146, 0.1021, 0.1406, 0.07989, 0.1805, 0.06335, 0.7668, 0.0517, 0.8173, 0.06061, 0.8583, 0.07739, 0.1805, 0.1915, 0.1406, 0.175, 0.1146, 0.1527, 0.8851, 0.1514, 0.8583, 0.1741, 0.8945, 0.1257, 0.1146, 0.1527, 0.1055, 0.1274, 0.1146, 0.1021, 0.8583, 0.07739, 0.8851, 0.1, 0.8945, 0.1257, 0.3702, 0.175, 0.3303, 0.1915, 0.2814, 0.2003, 0.5949, 0.1514, 0.5856, 0.1257, 0.5949, 0.1, 0.6628, 0.06061, 0.7132, 0.0517, 0.7668, 0.0517, 0.5949, 0.1, 0.6217, 0.07739, 0.6628, 0.06061, 0.1805, 0.1915, 0.1406, 0.175, 0.1146, 0.1527, 0.1805, 0.06335, 0.2294, 0.05457, 0.2814, 0.05457, 0.8583, 0.1741, 0.8173, 0.1909, 0.7668, 0.1998, 0.2814, 0.05457, 0.3303, 0.06335, 0.3702, 0.07989, 0.2814, 0.2003, 0.2294, 0.2003, 0.1805, 0.1915, 0.6628, 0.1909, 0.6217, 0.1741, 0.5949, 0.1514, 0.8583, 0.07739, 0.8851, 0.1, 0.8945, 0.1257, 0.03467, 0.0, 0.01733, 0.0, 0.01733, 0.0, 0.625, 0.0, 0.75, 0.0, 0.75, 1.0, 0.625, 1.0, 0.5, 0.0, 0.0, 0.0, -0.125, 0.0, 1.0, 0.0, 1.0, 1.0, 0.0, 1.0, 0.0, 0.0, 0.5, 1.0, -0.125, 1.0, 0.0, 1.0, 0.5, 0.0, 0.75, 0.0, 0.625, 0.0, 0.5, 1.0, -0.125, 1.0, 0.0, 1.0, 0.975, 0.595, 0.02502, 0.595, 0.02502, 0.469, 0.975, 0.469, 0.2294, 0.2003, 0.2814, 0.2003, 0.2814, 0.2003, 0.2294, 0.2003, 0.5, 0.0, 0.75, 0.0, 0.625, 0.0, 0.5, 0.0, 0.0, 0.0, -0.125, 0.0, 0.5, 1.0, 0.625, 1.0, 0.75, 1.0, 0.5, 1.0, 0.625, 1.0, 0.75, 1.0, 0.625, 1.0, 0.5, 1.0, 0.5, 0.0, 0.625, 0.0, 0.5, 0.0, 0.625, 0.0, 0.5, 0.0, 0.5, 1.0, 0.75, 1.0, 0.875, 1.0, 1.822, 3.988, 1.822, 3.988, 2.334, 3.383, 2.334, 3.383, 0.5, 1.0, 0.75, 1.0, 0.875, 1.0, 0.0, 0.0, 1.0, 0.0, 1.0, 1.0, 0.0, 1.0, 0.3307, 55.52, -44.96, 55.52, -44.96, 55.34, 0.3307, 55.34, 0.5, 0.0, 0.625, 0.0, 0.5, 0.0, 0.01642, 0.9995, 0.0274, 0.9995, 0.04205, 0.9995, 0.03107, 0.9995, -44.96, 55.34, -48.29, 54.6, -48.36, 54.74, -44.96, 55.52, 0.5, 0.0, 0.875, 0.0, 0.75, 0.0, 0.5, 1.0, 0.5, 1.0, 0.625, 1.0, 0.5, 1.0, 0.5, 1.0, 0.625, 1.0, 0.5, 0.0, 0.875, 0.0, 0.75, 0.0, 0.7668, 0.1998, 0.7132, 0.1998, 0.7132, 0.1998, 0.7668, 0.1998, 2.341, -0.4483, 2.341, -0.4483, -6.497, -6.922, -6.497, -6.922, -53.95, 46.45, -53.95, -111.9, 6.339, -17.63, -53.95, 46.45, 6.339, -17.63, -53.95, -111.9, -53.95, 46.45, 5.851, -16.64, -5.874, 22.26, -53.95, 46.45, -5.874, 22.26, 5.851, -16.64, -42.83, -118.7, 27.33, -27.33, 16.62, -118.7, -42.83, -118.7, 16.62, -118.7, 27.33, -27.33, -48.29, 54.6, -5.563, 24.38, -51.16, 52.63, 0.3307, 55.34, -44.96, 55.34, -5.563, 24.38, 0.4698, 0.02875, 0.4699, 0.02875, 0.4704, 0.02728, 0.4695, 0.02698, 0.4537, 0.02521, 0.4526, 0.02679, 0.4525, 0.02685, 0.4518, 0.0249, -53.95, -111.9, 25.94, -25.32, 7.674, -18.58, -53.95, -111.9, 7.674, -18.58, 25.94, -25.32, 0.975, 0.93, 0.02502, 0.93, 0.02502, 0.595, 0.975, 0.595, 0.2814, 0.2003, 0.2294, 0.2003, 0.2294, 0.2003, 0.2814, 0.2003, -53.95, -111.9, -42.83, -118.7, 27.33, -27.33, -53.95, -111.9, 27.33, -27.33, -42.83, -118.7, 10.63, 32.47, 3.349, 53.06, 3.537, 53.13, 10.83, 32.51, -44.96, 55.52, 0.3307, 55.52, 0.3307, 55.34, -44.96, 55.34, 6.204, -17.08, 6.03, -16.6, 5.851, -16.64, 6.042, -17.14, -4.203, 25.56, 9.634, 30.71, 9.716, 30.55, -4.108, 25.4, 3.349, 53.06, 10.63, 32.47, 10.83, 32.51, 3.537, 53.13, -4.203, 25.56, 9.634, 30.71, 9.716, 30.55, -4.108, 25.4, -5.874, 22.26, 5.851, -16.64, 6.03, -16.6, -5.679, 22.31, 9.634, 30.71, -4.203, 25.56, -4.108, 25.4, 9.716, 30.55, -5.874, 22.26, 5.851, -16.64, 6.03, -16.6, -5.679, 22.31, 9.634, 30.71, 10.2, 31.05, 10.33, 30.92, 9.716, 30.55, -53.95, -111.9, -53.95, 46.45, -54.17, 46.5, -54.11, -111.8, -48.36, 54.74, -51.29, 52.76, -51.16, 52.63, -48.29, 54.6, 10.68, 32.0, 10.63, 32.47, 10.83, 32.51, 10.89, 31.98, 16.62, -118.7, 27.33, -27.33, 27.52, -27.37, 16.85, -118.7, 7.751, -18.44, 26.01, -25.16, 25.94, -25.32, 7.674, -18.58, 25.94, -25.32, 7.674, -18.58, 7.751, -18.44, 26.01, -25.16, -53.95, -111.9, -53.95, 46.45, -54.17, 46.5, -54.11, -111.8, -51.16, 52.63, -48.29, 54.6, -48.36, 54.74, -51.29, 52.76, 1.126, 55.16, 1.905, 54.82, 2.002, 54.96, 1.209, 55.31, -54.11, -111.8, -42.83, -118.7, -53.95, -111.9, -48.29, 54.6, -51.16, 52.63, -51.29, 52.76, -48.36, 54.74, -42.83, -118.7, -54.11, -111.8, -53.95, -111.9, -42.83, -118.7, -53.95, 46.45, -53.95, -111.9, -54.11, -111.8, -54.17, 46.5, 0.4744, 0.04517, 0.4743, 0.04352, 0.4743, 0.04352, 0.4744, 0.04517, 1.126, 55.16, 1.905, 54.82, 2.002, 54.96, 1.209, 55.31, 1.905, 54.82, 9.634, 30.71, 1.126, 55.16, 0.03107, 0.9995, 0.03107, 0.9932, 0.01642, 0.9932, 0.01642, 0.9995, 0.7132, 0.1998, 0.7668, 0.1998, 0.7668, 0.1998, 0.7132, 0.1998, 10.74, 31.44, 10.33, 30.92, 10.2, 31.05, 10.55, 31.5, 27.26, -26.14, 27.46, -26.75, 27.28, -26.77, 27.11, -26.24, 27.11, -26.24, 27.28, -26.77, 27.46, -26.75, 27.26, -26.14, -53.95, -111.9, 27.11, -26.24, 27.28, -26.77, 16.62, -118.7, -42.83, -118.7, -42.83, -118.7, 16.85, -118.7, -53.95, 46.45, -53.95, -111.9, -54.11, -111.8, -54.17, 46.5, 16.85, -118.7, 16.62, -118.7, -42.83, -118.7, -42.83, -118.7, -53.95, -111.9, -42.83, -118.7, -42.83, -118.7, 6.848, -18.11, 6.339, -17.63, 6.5, -17.55, 6.993, -18.0, -5.721, 23.45, -5.417, 24.27, -5.563, 24.38, -5.915, 23.49, -53.19, 49.8, -5.563, 24.38, -5.915, 23.49, -53.95, 46.45, -4.949, 25.03, -5.563, 24.38, -5.417, 24.27, -4.82, 24.9, 2.81, 54.29, 3.537, 53.13, 3.349, 53.06, 2.652, 54.18, 3.349, 53.06, 9.634, 30.71, 2.652, 54.18, 0.3307, 55.34, -4.949, 25.03, -5.563, 24.38, -5.679, 22.31, 6.03, -16.6, 5.851, -16.64, -5.874, 22.26, 10.74, 31.44, 10.33, 30.92, 10.2, 31.05, 10.55, 31.5, 16.62, -118.7, 27.33, -27.33, 27.52, -27.37, 16.85, -118.7, 27.33, -27.33, 16.62, -118.7, 16.85, -118.7, 27.52, -27.37, -42.83, -118.7, 16.62, -118.7, 16.85, -118.7, -5.915, 23.49, -5.563, 24.38, -5.417, 24.27, -5.721, 23.45, 10.63, 32.47, 9.634, 30.71, 3.349, 53.06, 6.848, -18.11, 7.674, -18.58, 7.751, -18.44, 6.993, -18.0, 1.905, 54.82, 2.652, 54.18, 2.81, 54.29, 2.002, 54.96, 2.652, 54.18, 1.905, 54.82, 9.634, 30.71, 9.634, 30.71, -4.203, 25.56, -4.108, 25.4, 9.716, 30.55, 0.3307, 55.34, -4.949, 25.03, -4.203, 25.56, -53.95, -111.9, 27.28, -26.77, 27.11, -26.24, 0.2814, 0.2003, 0.3303, 0.1915, 0.3303, 0.1915, 0.2814, 0.2003, -42.83, -118.7, -42.83, -118.7, -54.11, -111.8, -53.95, -111.9, 10.55, 31.5, 10.2, 31.05, 10.33, 30.92, 10.74, 31.44, 3.349, 53.06, 10.63, 32.47, 10.83, 32.51, 3.537, 53.13, 10.63, 32.47, 3.349, 53.06, 9.634, 30.71, 0.1978, 1.224, 0.1976, 1.224, 0.1976, 1.225, 0.1977, 1.225, 27.11, -26.24, 27.28, -26.77, 27.46, -26.75, 27.26, -26.14, 7.674, -18.58, 25.94, -25.32, 26.01, -25.16, 7.751, -18.44, -5.874, 22.26, -5.915, 23.49, -5.721, 23.45, -5.679, 22.31, 1.905, 54.82, 2.652, 54.18, 2.81, 54.29, 2.002, 54.96, 6.042, -17.14, 6.339, -17.63, 6.5, -17.55, 6.204, -17.08, -48.29, 54.6, -44.96, 55.34, -44.96, 55.52, -48.36, 54.74, 3.349, 53.06, 2.652, 54.18, 2.81, 54.29, 3.537, 53.13, 1.126, 55.16, 0.3307, 55.34, 0.3307, 55.52, 1.209, 55.31, 0.4759, 0.04559, 0.4788, 0.04559, 0.4788, 0.04559, 0.4759, 0.04559, -53.95, -111.9, 6.339, -17.63, 6.848, -18.11, 6.339, -17.63, 6.848, -18.11, 6.993, -18.0, 6.5, -17.55, 0.2299, 0.5005, 0.04968, 0.5005, 0.04968, 0.231, 0.2299, 0.2302, 0.5003, 0.951, 0.2307, 0.951, 0.2299, 0.7708, 0.5003, 0.7708, -53.95, 46.45, 6.339, -17.63, 6.042, -17.14, 6.339, -17.63, 6.042, -17.14, 6.204, -17.08, 6.5, -17.55, -5.679, 22.31, 6.03, -16.6, 5.851, -16.64, -5.874, 22.26, -5.721, 23.45, -5.417, 24.27, -5.563, 24.38, -5.915, 23.49, 0.5003, 0.5005, 0.7707, 0.5005, 0.7707, 0.7708, 0.5003, 0.7708, -5.915, 23.49, -5.563, 24.38, -5.417, 24.27, -5.721, 23.45, -4.203, 25.56, -4.949, 25.03, -4.82, 24.9, -4.108, 25.4, 0.4748, 0.04535, 0.4751, 0.04535, 0.4751, 0.04535, 0.4748, 0.04535, -4.82, 24.9, -5.417, 24.27, -5.563, 24.38, -4.949, 25.03, 1.126, 55.16, 0.3307, 55.34, -4.203, 25.56, 9.634, 30.71, 27.11, -26.24, 26.71, -25.75, 26.79, -25.61, 27.26, -26.14, 26.71, -25.75, 27.11, -26.24, 27.26, -26.14, 26.79, -25.61, 26.71, -25.75, 27.11, -26.24, 27.26, -26.14, 26.79, -25.61, 10.55, 31.5, 10.2, 31.05, 10.33, 30.92, 10.74, 31.44, 6.848, -18.11, 7.674, -18.58, 7.751, -18.44, 6.993, -18.0, -53.19, 49.8, -53.95, 46.45, -54.17, 46.5, -53.36, 49.85, 7.674, -18.58, 6.848, -18.11, 6.993, -18.0, 7.751, -18.44, -4.949, 25.03, -4.203, 25.56, -4.108, 25.4, -4.82, 24.9, 2.652, 54.18, 3.349, 53.06, 3.537, 53.13, 2.81, 54.29, 2.652, 54.18, 1.905, 54.82, 2.002, 54.96, 2.81, 54.29, 2.652, 54.18, 1.905, 54.82, 2.002, 54.96, 2.81, 54.29, -5.874, 22.26, -5.915, 23.49, -5.721, 23.45, -5.679, 22.31, -5.915, 23.49, -5.874, 22.26, -5.679, 22.31, -5.721, 23.45, -5.915, 23.49, -5.874, 22.26, -5.679, 22.31, -5.721, 23.45, 0.3307, 55.34, 1.126, 55.16, 1.209, 55.31, 0.3307, 55.52, 6.339, -17.63, 6.042, -17.14, 6.204, -17.08, 6.5, -17.55, 27.33, -27.33, 16.62, -118.7, 16.85, -118.7, 27.52, -27.37, 6.5, -17.55, 6.204, -17.08, 6.042, -17.14, 6.339, -17.63, 0.3962, 0.1527, 0.4053, 0.1274, 0.4924, 0.1231, 0.4781, 0.1617, -53.95, 46.45, -5.874, 22.26, -5.915, 23.49, 10.55, 31.5, 10.68, 32.0, 10.89, 31.98, 10.74, 31.44, 10.68, 32.0, 10.55, 31.5, 10.74, 31.44, 10.89, 31.98, 2.652, 54.18, 3.349, 53.06, 3.537, 53.13, 2.81, 54.29, 10.68, 32.0, 10.55, 31.5, 10.74, 31.44, 10.89, 31.98, 3.349, 53.06, 2.652, 54.18, 9.634, 30.71, -53.95, -111.9, 27.11, -26.24, 26.71, -25.75, -54.11, -111.8, -42.83, -118.7, -42.83, -118.7, -53.95, -111.9, -53.95, 46.45, -5.915, 23.49, -5.874, 22.26, -53.95, -111.9, 26.71, -25.75, 27.11, -26.24, -4.949, 25.03, -4.203, 25.56, -4.108, 25.4, -4.82, 24.9, -4.82, 24.9, -4.108, 25.4, -4.203, 25.56, -4.949, 25.03, -4.949, 25.03, -5.563, 24.38, -5.417, 24.27, -4.82, 24.9, -53.95, -111.9, 7.674, -18.58, 6.848, -18.11, 2.652, 54.18, 9.634, 30.71, 1.905, 54.82, 10.63, 32.47, 10.2, 31.05, 10.55, 31.5, 1.209, 55.31, 2.002, 54.96, 1.905, 54.82, 1.126, 55.16, 26.71, -25.75, 25.94, -25.32, 26.01, -25.16, 26.79, -25.61, 25.94, -25.32, 26.71, -25.75, 26.79, -25.61, 26.01, -25.16, 25.94, -25.32, 26.71, -25.75, 26.79, -25.61, 26.01, -25.16, 10.55, 31.5, 10.68, 32.0, 10.89, 31.98, 10.74, 31.44, 1.126, 55.16, 0.3307, 55.34, 0.3307, 55.52, 1.209, 55.31, 0.3307, 55.34, 1.126, 55.16, 1.209, 55.31, 0.3307, 55.52, 6.5, -17.55, 6.993, -18.0, 6.848, -18.11, 6.339, -17.63, 10.63, 32.47, 10.55, 31.5, 10.2, 31.05, -51.16, 52.63, -53.19, 49.8, -53.36, 49.85, -51.29, 52.76, 6.339, -17.63, 6.848, -18.11, 6.993, -18.0, 6.5, -17.55, 1.209, 55.31, 2.002, 54.96, 1.905, 54.82, 1.126, 55.16, 10.2, 31.05, 9.634, 30.71, 9.716, 30.55, 10.33, 30.92, 9.634, 30.71, 10.2, 31.05, 10.33, 30.92, 9.716, 30.55, 10.2, 31.05, 9.634, 30.71, 9.716, 30.55, 10.33, 30.92, 10.68, 32.0, 10.63, 32.47, 10.83, 32.51, 10.89, 31.98, 10.63, 32.47, 10.68, 32.0, 10.89, 31.98, 10.83, 32.51, 27.28, -26.77, 27.33, -27.33, 27.52, -27.37, 27.46, -26.75, 7.674, -18.58, 6.848, -18.11, 6.993, -18.0, 7.751, -18.44, 0.1974, 1.224, 0.1974, 1.224, 0.1971, 1.224, 0.1971, 1.224, 10.63, 32.47, 10.68, 32.0, 10.89, 31.98, 10.83, 32.51, 27.33, -27.33, 27.28, -26.77, 27.46, -26.75, 27.52, -27.37, 27.28, -26.77, 27.33, -27.33, 27.52, -27.37, 27.46, -26.75, -53.95, -111.9, 25.94, -25.32, 26.71, -25.75, -53.95, -111.9, 6.848, -18.11, 6.339, -17.63, 0.3307, 55.34, -5.563, 24.38, -4.949, 25.03, 0.3307, 55.34, -4.203, 25.56, -4.949, 25.03, 10.63, 32.47, 9.634, 30.71, 10.2, 31.05, 1.905, 54.82, 1.126, 55.16, 9.634, 30.71, -53.95, 46.45, 6.042, -17.14, 6.339, -17.63, -53.95, -111.9, 6.848, -18.11, 7.674, -18.58, 10.63, 32.47, 10.68, 32.0, 10.55, 31.5, -53.95, -111.9, 26.71, -25.75, 25.94, -25.32, -53.19, 49.8, -51.16, 52.63, -51.29, 52.76, -53.36, 49.85, -53.95, -111.9, 27.33, -27.33, 27.28, -26.77, -53.95, -111.9, 27.28, -26.77, 27.33, -27.33, 10.63, 32.47, 10.2, 31.05, 9.634, 30.71, 10.63, 32.47, 10.55, 31.5, 10.68, 32.0, -42.83, -118.7, 16.62, -118.7, -42.83, -118.7, -51.29, 52.76, -48.36, 54.74, -48.29, 54.6, -51.16, 52.63, 0.625, 0.0, 0.75, 0.0, 0.75, 1.0, 0.625, 1.0, -44.96, 55.34, -48.29, 54.6, -48.36, 54.74, -44.96, 55.52, -48.29, 54.6, -44.96, 55.34, -44.96, 55.52, -48.36, 54.74, 1.0, 0.0, 1.0, 1.0, 0.0, 1.0, 0.0, 0.0, 0.3307, 55.34, -5.563, 24.38, -44.96, 55.34, 6.03, -16.6, 6.204, -17.08, 6.042, -17.14, 5.851, -16.64, -53.95, 46.45, 5.851, -16.64, 6.042, -17.14, 5.851, -16.64, 6.042, -17.14, 6.204, -17.08, 6.03, -16.6, -51.29, 52.76, -53.36, 49.85, -53.19, 49.8, -51.16, 52.63, -51.16, 52.63, -53.19, 49.8, -53.36, 49.85, -51.29, 52.76, 6.042, -17.14, 5.851, -16.64, 6.03, -16.6, 6.204, -17.08, 26.01, -25.16, 7.751, -18.44, 7.674, -18.58, 25.94, -25.32, -44.96, 55.34, -48.29, 54.6, -5.563, 24.38, -48.29, 54.6, -51.16, 52.63, -5.563, 24.38, -51.16, 52.63, -5.563, 24.38, -53.19, 49.8, -53.95, 46.45, -53.19, 49.8, -53.36, 49.85, -54.17, 46.5, -53.19, 49.8, -53.95, 46.45, -54.17, 46.5, -53.36, 49.85, 26.71, -25.75, 25.94, -25.32, 26.01, -25.16, 26.79, -25.61, -53.95, 46.45, -53.19, 49.8, -53.36, 49.85, -54.17, 46.5, -53.95, 46.45, 6.042, -17.14, 5.851, -16.64, -51.16, 52.63, -53.19, 49.8, -5.563, 24.38, -44.96, 55.34, -5.563, 24.38, -48.29, 54.6, 2.334, 3.383, 2.334, 3.383, 2.341, -0.4483, 2.341, -0.4483])
me_pooyan.materials.append(mat_pooyanmarquee)
me_pooyan.materials.append(mat_pooyanmonitor)
me_pooyan.materials.append(mat_pooyanbezel)
me_pooyan.materials.append(mat_pooyancabinet)
me_pooyan.materials.append(mat_pooyancoindoor)
me_pooyan.materials.append(mat_pooyanmetal)
me_pooyan.materials.append(mat_pooyanshiny)
me_pooyan.use_remesh_fix_poles = True
me_pooyan.use_remesh_preserve_attributes = False
me_pooyan.update()

# ---- objects
ob_pooyan = bpy.data.objects.new('pooyan', me_pooyan)

# ---- transforms, parenting, visibility, modifiers, constraints
ob_pooyan.location = (-0.002521, -0.1155, 1.09)
ob_pooyan.rotation_euler = (1.571, 0.0, 0.0)
_m = ob_pooyan.modifiers.new('Auto Smooth', 'NODES')
_m.node_group = ng_auto_smooth
_gi = [s.identifier for s in ng_auto_smooth.interface.items_tree if s.item_type == 'SOCKET' and s.in_out == 'INPUT']
_m[_gi[1]] = 1.047  # Angle
_m = ob_pooyan.modifiers.new('WeightedNormal', 'WEIGHTED_NORMAL')
_m.keep_sharp = True

# ---- collection membership
scene.collection.objects.link(ob_pooyan)

# ---- scene / render settings (as saved in the file)
scene.frame_start = 1; scene.frame_end = 250; scene.frame_set(1)
scene.render.engine = 'BLENDER_EEVEE_NEXT'
scene.cycles.use_denoising = False
scene.cycles.samples = 128
scene.cycles.sampling_pattern = 'TABULATED_SOBOL'
scene.cycles.use_adaptive_sampling = False
scene.cycles.use_light_tree = False
scene.view_settings.view_transform = 'Filmic'
bpy.context.view_layer.update()

# ---- added for rendering (the .blend has no active camera and no usable light): camera, sun
cam_auto = bpy.data.cameras.new('AutoCamera')
cam_auto.lens = 50.0
cam_auto.sensor_width = 36.0
cam_auto.clip_end = 1000.0
ob_auto_camera = bpy.data.objects.new('AutoCamera', cam_auto)
scene.collection.objects.link(ob_auto_camera)
ob_auto_camera.location = (1.85686, -2.22823, 2.35636)
ob_auto_camera.rotation_euler = (1.09748, -7.21219e-08, 0.694738)
scene.camera = ob_auto_camera
light_auto_sun = bpy.data.lights.new('AutoSun', 'SUN')
light_auto_sun.energy = 3.0
light_auto_sun.angle = 0.0523599
ob_auto_sun = bpy.data.objects.new('AutoSun', light_auto_sun)
scene.collection.objects.link(ob_auto_sun)
ob_auto_sun.rotation_euler = (0.872665, 0.174533, 0.523599)
bpy.context.view_layer.update()
